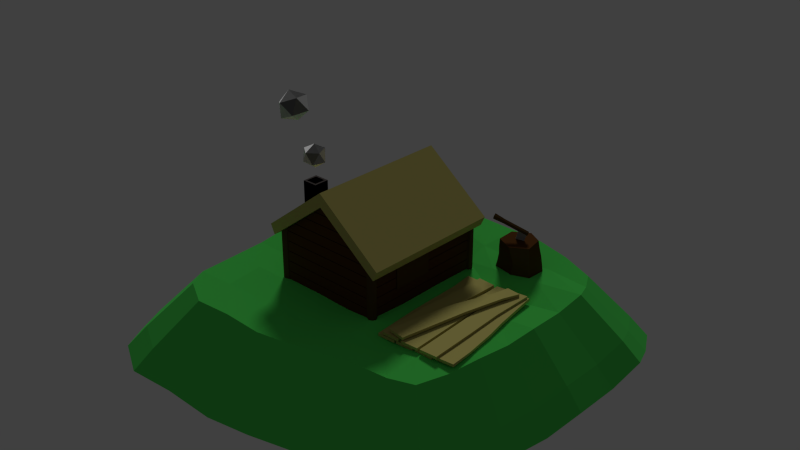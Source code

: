 # Source: serraria3.blend  (saved by Blender 2.73.0; exported with 4.5.12 LTS)
import bpy
from mathutils import Matrix  # noqa: F401  (used for matrix-valued properties, if any)

bpy.ops.wm.read_factory_settings(use_empty=True)
scene = bpy.context.scene
scene.name = 'Scene'

# ---- collections
col_collection_3 = bpy.data.collections.new('Collection 3'); scene.collection.children.link(col_collection_3)

# ---- materials (node trees are filled in below, after node groups)
mat_material_005 = bpy.data.materials.new('Material.005')
mat_material_005.alpha_threshold = 0.0
mat_material_005.roughness = 0.5
mat_material_004 = bpy.data.materials.new('Material.004')
mat_material_004.alpha_threshold = 0.0
mat_material_004.roughness = 0.5
mat_brown2 = bpy.data.materials.new('Brown2')
mat_brown2.alpha_threshold = 0.0
mat_brown2.roughness = 0.5
mat_lightyellow = bpy.data.materials.new('LightYellow')
mat_lightyellow.alpha_threshold = 0.0
mat_lightyellow.roughness = 0.5
mat_brown1 = bpy.data.materials.new('Brown1')
mat_brown1.alpha_threshold = 0.0
mat_brown1.roughness = 0.5
mat_material_016 = bpy.data.materials.new('Material.016')
mat_material_016.alpha_threshold = 0.0
mat_material_016.roughness = 0.5
mat_material_018 = bpy.data.materials.new('Material.018')
mat_material_018.alpha_threshold = 0.0
mat_material_018.roughness = 0.5

# ---- material node trees
mat_material_005.use_nodes = True; mat_material_005.node_tree.nodes.clear()
_N = mat_material_005.node_tree.nodes; _L = mat_material_005.node_tree.links
n0 = _N.new('ShaderNodeOutputMaterial'); n0.name = 'Material Output'; n0.location = (300, 300)
n1 = _N.new('ShaderNodeBsdfSheen'); n1.name = 'Velvet BSDF'; n1.location = (110, 300)
n1.distribution = 'ASHIKHMIN'
n1.inputs[0].default_value = (0.8829, 0.8829, 0.8829, 1.0)
n1.inputs[1].default_value = 0.9155
_L.new(n1.outputs[0], n0.inputs[0])
n0.is_active_output = True
mat_material_004.use_nodes = True; mat_material_004.node_tree.nodes.clear()
_N = mat_material_004.node_tree.nodes; _L = mat_material_004.node_tree.links
n0 = _N.new('ShaderNodeOutputMaterial'); n0.name = 'Material Output'; n0.location = (300, 300)
n1 = _N.new('ShaderNodeTexCoord'); n1.name = 'Texture Coordinate'; n1.location = (-90, 300)
n2 = _N.new('ShaderNodeBsdfDiffuse'); n2.name = 'Diffuse BSDF'; n2.location = (100, 300)
n2.inputs[0].default_value = (0.1329, 0.1145, 0.1113, 1.0)
n2.inputs[1].default_value = 0.65
_L.new(n2.outputs[0], n0.inputs[0])
_L.new(n1.outputs[1], n2.inputs[2])
n0.is_active_output = True
mat_brown2.use_nodes = True; mat_brown2.node_tree.nodes.clear()
_N = mat_brown2.node_tree.nodes; _L = mat_brown2.node_tree.links
n0 = _N.new('ShaderNodeOutputMaterial'); n0.name = 'Material Output'; n0.location = (300, 300)
n1 = _N.new('ShaderNodeBsdfDiffuse'); n1.name = 'Diffuse BSDF'; n1.location = (10, 300)
n1.inputs[0].default_value = (0.08001, 0.03149, 0.008672, 1.0)
_L.new(n1.outputs[0], n0.inputs[0])
n0.is_active_output = True
mat_lightyellow.use_nodes = True; mat_lightyellow.node_tree.nodes.clear()
_N = mat_lightyellow.node_tree.nodes; _L = mat_lightyellow.node_tree.links
n0 = _N.new('ShaderNodeOutputMaterial'); n0.name = 'Material Output'; n0.location = (300, 300)
n1 = _N.new('ShaderNodeBsdfDiffuse'); n1.name = 'Diffuse BSDF'; n1.location = (100, 300)
n1.inputs[0].default_value = (0.4672, 0.4181, 0.1285, 1.0)
_L.new(n1.outputs[0], n0.inputs[0])
n0.is_active_output = True
mat_brown1.use_nodes = True; mat_brown1.node_tree.nodes.clear()
_N = mat_brown1.node_tree.nodes; _L = mat_brown1.node_tree.links
n0 = _N.new('ShaderNodeOutputMaterial'); n0.name = 'Material Output'; n0.location = (300, 300)
n1 = _N.new('ShaderNodeBsdfDiffuse'); n1.name = 'Diffuse BSDF'; n1.location = (10, 300)
n1.inputs[0].default_value = (0.08001, 0.04451, 0.01315, 1.0)
_L.new(n1.outputs[0], n0.inputs[0])
n0.is_active_output = True
mat_material_016.use_nodes = True; mat_material_016.node_tree.nodes.clear()
_N = mat_material_016.node_tree.nodes; _L = mat_material_016.node_tree.links
n0 = _N.new('ShaderNodeOutputMaterial'); n0.name = 'Material Output'; n0.location = (300, 300)
n1 = _N.new('ShaderNodeBsdfDiffuse'); n1.name = 'Diffuse BSDF'; n1.location = (10, 300)
n1.inputs[0].default_value = (0.2883, 0.2883, 0.2883, 1.0)
_L.new(n1.outputs[0], n0.inputs[0])
n0.is_active_output = True
mat_material_018.use_nodes = True; mat_material_018.node_tree.nodes.clear()
_N = mat_material_018.node_tree.nodes; _L = mat_material_018.node_tree.links
n0 = _N.new('ShaderNodeOutputMaterial'); n0.name = 'Material Output'; n0.location = (300, 300)
n1 = _N.new('ShaderNodeBsdfDiffuse'); n1.name = 'Diffuse BSDF'; n1.location = (10, 300)
n1.inputs[0].default_value = (0.1004, 0.8, 0.1263, 1.0)
n1.inputs[1].default_value = 0.6333
_L.new(n1.outputs[0], n0.inputs[0])
n0.is_active_output = True

# ---- world
world_world = bpy.data.worlds.new('World'); scene.world = world_world
world_world.color = (0.05088, 0.05088, 0.05088)
world_world.use_sun_shadow = False
world_world.sun_shadow_jitter_overblur = 0.0
world_world.cycles.sampling_method = 'MANUAL'
world_world.cycles.sample_map_resolution = 256

# ---- lights
light_sun_001 = bpy.data.lights.new('Sun.001', 'SUN')
light_sun_001.transmission_factor = 0.0
light_sun_001.angle = 0.1993
light_sun_001.energy = 1.0
light_sun_001.shadow_buffer_clip_start = 0.5
light_sun_001.shadow_soft_size = 0.1
light_sun_001.shadow_cascade_max_distance = 1000.0
light_sun_001.cycles.use_multiple_importance_sampling = False

# ---- meshes
me_icosphere_002 = bpy.data.meshes.new('Icosphere.002')
me_icosphere_002.from_pydata([(-0.01084, -0.002839, -0.8096), (0.7236, -0.5257, -0.4472), (-0.2764, -0.8506, -0.4472), (-0.8944, 0.0, -0.4472), (-0.2764, 0.8506, -0.4472), (0.7236, 0.5257, -0.4472), (0.2764, -0.8506, 0.4472), (-0.606, -0.2867, 0.4004), (-0.7236, 0.5257, 0.4472), (0.1709, 0.6823, 0.4376), (0.8944, 0.0, 0.4472), (0.0, 0.0, 1.0)], [], [(0, 1, 2), (1, 0, 5), (0, 2, 3), (0, 3, 4), (0, 4, 5), (1, 5, 10), (2, 1, 6), (3, 2, 7), (4, 3, 8), (5, 4, 9), (1, 10, 6), (2, 6, 7), (3, 7, 8), (4, 8, 9), (5, 9, 10), (6, 10, 11), (7, 6, 11), (8, 7, 11), (9, 8, 11), (10, 9, 11)])
me_icosphere_002.materials.append(mat_material_005)
me_icosphere_002.use_remesh_preserve_volume = False
me_icosphere_002.use_remesh_preserve_attributes = False
me_icosphere_002.use_mirror_vertex_groups = False
me_icosphere_002.update()
me_icosphere_001 = bpy.data.meshes.new('Icosphere.001')
me_icosphere_001.from_pydata([(0.00866, 0.03024, -0.9772), (0.7323, -0.4955, -0.4245), (-0.2379, -0.7163, -0.3461), (-0.8788, 0.004445, -0.4061), (-0.2703, 0.8218, -0.4312), (0.7236, 0.5257, -0.4472), (0.2744, -0.8428, 0.4485), (-0.7189, -0.5458, 0.4655), (-0.7084, 0.372, 0.4939), (0.2736, 0.803, 0.4452), (0.8857, -0.01854, 0.4295), (-0.1088, -0.1426, 0.8401)], [], [(0, 1, 2), (1, 0, 5), (0, 2, 3), (0, 3, 4), (0, 4, 5), (1, 5, 10), (2, 1, 6), (3, 2, 7), (4, 3, 8), (5, 4, 9), (1, 10, 6), (2, 6, 7), (3, 7, 8), (4, 8, 9), (5, 9, 10), (6, 10, 11), (7, 6, 11), (8, 7, 11), (9, 8, 11), (10, 9, 11)])
me_icosphere_001.materials.append(mat_material_005)
me_icosphere_001.use_remesh_preserve_volume = False
me_icosphere_001.use_remesh_preserve_attributes = False
me_icosphere_001.use_mirror_vertex_groups = False
me_icosphere_001.update()
me_cube_010 = bpy.data.meshes.new('Cube.010')
me_cube_010.from_pydata([(-1.0, -1.0, -5.457), (-1.0, 1.0, -5.457), (1.0, 1.0, -5.457), (1.0, -1.0, -5.457), (-1.0, -1.0, 1.0), (-1.0, 1.0, 1.0), (1.0, 1.0, 1.0), (1.0, -1.0, 1.0), (-1.0, -1.0, 1.833), (-1.0, 1.0, 1.833), (1.0, 1.0, 1.833), (1.0, -1.0, 1.833), (-0.7387, -0.7387, 1.833), (-0.7387, 0.7387, 1.833), (0.7387, 0.7387, 1.833), (0.7387, -0.7387, 1.833), (-0.7387, -0.7387, -4.633), (-0.7387, 0.7387, -4.633), (0.7387, 0.7387, -4.633), (0.7387, -0.7387, -4.633)], [], [(4, 5, 1, 0), (5, 6, 2, 1), (6, 7, 3, 2), (7, 4, 0, 3), (0, 1, 2, 3), (4, 7, 11, 8), (12, 15, 19, 16), (7, 6, 10, 11), (6, 5, 9, 10), (5, 4, 8, 9), (12, 13, 9, 8), (13, 14, 10, 9), (14, 15, 11, 10), (15, 12, 8, 11), (19, 18, 17, 16), (15, 14, 18, 19), (14, 13, 17, 18), (13, 12, 16, 17)])
me_cube_010.materials.append(mat_material_004)
me_cube_010.use_remesh_preserve_volume = False
me_cube_010.use_remesh_preserve_attributes = False
me_cube_010.use_mirror_vertex_groups = False
me_cube_010.update()
me_cylinder_004 = bpy.data.meshes.new('Cylinder.004')
me_cylinder_004.from_pydata([(-18.37, -12.47, 2.021), (18.37, -12.47, 2.021), (-18.37, 12.47, 2.021), (18.37, 12.47, 2.021), (-18.37, 0.0, 3.902), (18.37, 0.0, 3.902), (-18.37, -13.33, 2.392), (18.37, -13.33, 2.392), (-18.37, 13.33, 2.392), (18.37, 13.33, 2.392), (-18.37, 0.0, 4.426), (18.37, 0.0, 4.426), (-16.58, -10.76, 0.2514), (-16.58, 1.865e-10, 3.902), (-16.58, -10.76, 1.874), (-16.58, -10.52, 2.279), (-16.58, -5.262, 3.091), (-16.58, 5.262, 3.091), (-16.58, 7.893, 2.685), (-16.58, 10.52, 2.279), (-16.58, 10.76, 0.657), (16.58, 5.262, 3.091), (16.58, 10.76, 1.874), (16.58, 10.76, 1.468), (16.58, 10.76, 1.063), (16.58, -10.52, 2.279), (-16.58, 10.76, 0.2514), (16.58, 10.76, 0.2514), (16.58, -10.76, 0.657), (16.58, -10.76, 0.2514), (-16.58, -10.76, 0.657), (16.58, -10.76, 1.874), (16.58, 1.865e-10, 3.902), (16.58, 2.631, 3.496), (16.58, -2.631, 3.496), (16.58, -5.262, 3.091), (16.58, -7.893, 2.685), (16.58, 7.893, 2.685), (16.58, 10.52, 2.279), (16.58, -10.76, 1.468), (16.58, -10.76, 1.063), (-16.58, 10.76, 1.468), (16.58, 10.76, 0.657), (-16.58, 2.631, 3.496), (-16.58, -2.631, 3.496), (-16.58, -7.893, 2.685), (-16.58, 10.76, 1.874), (-16.58, -10.76, 1.468), (-16.58, -10.76, 1.063), (-16.58, 10.76, 1.063), (-16.58, 10.66, 0.6388), (-16.58, -10.66, 0.6388), (-16.58, 10.66, 0.2697), (-16.58, -10.66, 0.2697), (16.42, 10.76, 0.6388), (-16.42, 10.76, 0.6388), (16.42, 10.76, 0.2697), (-16.42, 10.76, 0.2697), (16.58, -10.66, 0.6388), (16.58, 10.66, 0.6388), (16.58, -10.66, 0.2697), (16.58, 10.66, 0.2697), (-16.42, -10.76, 0.6388), (16.42, -10.76, 0.6388), (-16.42, -10.76, 0.2697), (16.42, -10.76, 0.2697), (-16.42, -10.53, 2.261), (16.42, -10.53, 2.261), (-16.42, -10.75, 1.892), (16.42, -10.75, 1.892), (-16.42, -10.76, 1.856), (16.42, -10.76, 1.856), (-16.42, -10.76, 1.486), (16.42, -10.76, 1.486), (-16.42, -10.76, 1.45), (16.42, -10.76, 1.45), (-16.42, -10.76, 1.081), (16.42, -10.76, 1.081), (-16.42, -10.76, 1.044), (16.42, -10.76, 1.044), (-16.42, -10.76, 0.6753), (16.42, -10.76, 0.6753), (16.58, 0.07188, 3.888), (16.58, -0.07188, 3.888), (16.58, -2.352, 3.514), (16.58, 2.352, 3.514), (16.58, -2.589, 3.478), (16.58, 2.589, 3.478), (16.58, -4.983, 3.109), (16.58, 4.983, 3.109), (16.58, -5.22, 3.072), (16.58, 5.22, 3.072), (16.58, -7.614, 2.703), (16.58, 7.614, 2.703), (16.58, -7.851, 2.667), (16.58, 7.851, 2.667), (16.58, -10.25, 2.298), (16.58, 10.25, 2.298), (16.58, -10.43, 2.261), (16.58, 10.43, 2.261), (16.58, -10.64, 1.892), (16.58, 10.64, 1.892), (16.58, -10.66, 1.856), (16.58, 10.66, 1.856), (16.58, -10.66, 1.486), (16.58, 10.66, 1.486), (16.58, -10.66, 1.45), (16.58, 10.66, 1.45), (16.58, -10.66, 1.081), (16.58, 10.66, 1.081), (16.58, -10.66, 1.044), (16.58, 10.66, 1.044), (16.58, -10.66, 0.6753), (16.58, 10.66, 0.6753), (16.42, 10.53, 2.261), (-16.42, 10.53, 2.261), (16.42, 10.75, 1.892), (-16.42, 10.75, 1.892), (16.42, 10.76, 1.856), (-16.42, 10.76, 1.856), (16.42, 10.76, 1.486), (-16.42, 10.76, 1.486), (16.42, 10.76, 1.45), (-16.42, 10.76, 1.45), (16.42, 10.76, 1.081), (-16.42, 10.76, 1.081), (16.42, 10.76, 1.044), (-16.42, 10.76, 1.044), (16.42, 10.76, 0.6753), (-16.42, 10.76, 0.6753), (-16.58, -0.07188, 3.888), (-16.58, 0.07188, 3.888), (-16.58, 2.352, 3.514), (-16.58, -2.352, 3.514), (-16.58, 2.589, 3.478), (-16.58, -2.589, 3.478), (-16.58, 4.983, 3.109), (-16.58, -4.983, 3.109), (-16.58, 5.22, 3.072), (-16.58, -5.22, 3.072), (-16.58, 7.614, 2.703), (-16.58, -7.614, 2.703), (-16.58, 7.851, 2.667), (-16.58, -7.851, 2.667), (-16.58, 10.25, 2.298), (-16.58, -10.25, 2.298), (-16.58, 10.43, 2.261), (-16.58, -10.43, 2.261), (-16.58, 10.64, 1.892), (-16.58, -10.64, 1.892), (-16.58, 10.66, 1.856), (-16.58, -10.66, 1.856), (-16.58, 10.66, 1.486), (-16.58, -10.66, 1.486), (-16.58, 10.66, 1.45), (-16.58, -10.66, 1.45), (-16.58, 10.66, 1.081), (-16.58, -10.66, 1.081), (-16.58, 10.66, 1.044), (-16.58, -10.66, 1.044), (-16.58, 10.66, 0.6753), (-16.58, -10.66, 0.6753), (-17.08, -10.66, 0.6388), (-17.08, 10.66, 0.6388), (-17.08, 10.66, 0.2697), (-17.08, -10.66, 0.2697), (-16.42, 11.09, 0.6388), (16.42, 11.09, 0.6388), (16.42, 11.09, 0.2697), (-16.42, 11.09, 0.2697), (17.08, 10.66, 0.6388), (17.08, -10.66, 0.6388), (17.08, -10.66, 0.2697), (17.08, 10.66, 0.2697), (16.42, -11.09, 0.6388), (-16.42, -11.09, 0.6388), (-16.42, -11.09, 0.2697), (16.42, -11.09, 0.2697), (16.42, -10.86, 2.267), (-16.42, -10.86, 2.267), (-16.42, -11.07, 1.897), (16.42, -11.07, 1.897), (16.42, -11.09, 1.856), (-16.42, -11.09, 1.856), (-16.42, -11.09, 1.486), (16.42, -11.09, 1.486), (16.42, -11.09, 1.45), (-16.42, -11.09, 1.45), (-16.42, -11.09, 1.081), (16.42, -11.09, 1.081), (16.42, -11.09, 1.044), (-16.42, -11.09, 1.044), (-16.42, -11.09, 0.6753), (16.42, -11.09, 0.6753), (17.08, -0.07188, 3.888), (17.08, 0.07188, 3.888), (17.08, -2.352, 3.514), (17.08, 2.352, 3.514), (17.08, 2.589, 3.478), (17.08, -2.589, 3.478), (17.08, -4.983, 3.109), (17.08, 4.983, 3.109), (17.08, 5.22, 3.072), (17.08, -5.22, 3.072), (17.08, -7.614, 2.703), (17.08, 7.614, 2.703), (17.08, 7.851, 2.667), (17.08, -7.851, 2.667), (17.08, -10.25, 2.298), (17.08, 10.25, 2.298), (17.08, 10.43, 2.261), (17.08, -10.43, 2.261), (17.08, -10.64, 1.892), (17.08, 10.64, 1.892), (17.08, 10.66, 1.856), (17.08, -10.66, 1.856), (17.08, -10.66, 1.486), (17.08, 10.66, 1.486), (17.08, 10.66, 1.45), (17.08, -10.66, 1.45), (17.08, -10.66, 1.081), (17.08, 10.66, 1.081), (17.08, 10.66, 1.044), (17.08, -10.66, 1.044), (17.08, -10.66, 0.6753), (17.08, 10.66, 0.6753), (-16.42, 10.86, 2.267), (16.42, 10.86, 2.267), (16.42, 11.07, 1.897), (-16.42, 11.07, 1.897), (-16.42, 11.09, 1.856), (16.42, 11.09, 1.856), (16.42, 11.09, 1.486), (-16.42, 11.09, 1.486), (-16.42, 11.09, 1.45), (16.42, 11.09, 1.45), (16.42, 11.09, 1.081), (-16.42, 11.09, 1.081), (-16.42, 11.09, 1.044), (16.42, 11.09, 1.044), (16.42, 11.09, 0.6753), (-16.42, 11.09, 0.6753), (-17.08, 0.07188, 3.888), (-17.08, -0.07188, 3.888), (-17.08, 2.352, 3.514), (-17.08, -2.352, 3.514), (-17.08, -2.589, 3.478), (-17.08, 2.589, 3.478), (-17.08, 4.983, 3.109), (-17.08, -4.983, 3.109), (-17.08, -5.22, 3.072), (-17.08, 5.22, 3.072), (-17.08, 7.614, 2.703), (-17.08, -7.614, 2.703), (-17.08, -7.851, 2.667), (-17.08, 7.851, 2.667), (-17.08, 10.25, 2.298), (-17.08, -10.25, 2.298), (-17.08, -10.43, 2.261), (-17.08, 10.43, 2.261), (-17.08, 10.64, 1.892), (-17.08, -10.64, 1.892), (-17.08, -10.66, 1.856), (-17.08, 10.66, 1.856), (-17.08, 10.66, 1.486), (-17.08, -10.66, 1.486), (-17.08, -10.66, 1.45), (-17.08, 10.66, 1.45), (-17.08, 10.66, 1.081), (-17.08, -10.66, 1.081), (-17.08, -10.66, 1.044), (-17.08, 10.66, 1.044), (-17.08, 10.66, 0.6753), (-17.08, -10.66, 0.6753), (-16.58, 11.76, 0.2514), (-16.58, 11.76, 2.534), (-15.87, 11.47, 0.2514), (-15.87, 11.47, 2.534), (-15.58, 10.76, 0.2514), (-15.58, 10.76, 2.534), (-15.87, 10.06, 0.2514), (-15.87, 10.06, 2.534), (-16.58, 9.763, 0.2514), (-16.58, 9.763, 2.534), (-17.29, 10.06, 0.2514), (-17.29, 10.06, 2.534), (-17.58, 10.76, 0.2514), (-17.58, 10.76, 2.534), (-17.29, 11.47, 0.2514), (-17.29, 11.47, 2.534), (16.58, 11.76, 0.2514), (16.58, 11.76, 2.534), (15.87, 11.47, 0.2514), (15.87, 11.47, 2.534), (15.58, 10.76, 0.2514), (15.58, 10.76, 2.534), (15.87, 10.06, 0.2514), (15.87, 10.06, 2.534), (16.58, 9.763, 0.2514), (16.58, 9.763, 2.534), (17.29, 10.06, 0.2514), (17.29, 10.06, 2.534), (17.58, 10.76, 0.2514), (17.58, 10.76, 2.534), (17.29, 11.47, 0.2514), (17.29, 11.47, 2.534), (-16.58, -11.76, 0.2514), (-16.58, -11.76, 2.534), (-15.87, -11.47, 0.2514), (-15.87, -11.47, 2.534), (-15.58, -10.76, 0.2514), (-15.58, -10.76, 2.534), (-15.87, -10.06, 0.2514), (-15.87, -10.06, 2.534), (-16.58, -9.763, 0.2514), (-16.58, -9.763, 2.534), (-17.29, -10.06, 0.2514), (-17.29, -10.06, 2.534), (-17.58, -10.76, 0.2514), (-17.58, -10.76, 2.534), (-17.29, -11.47, 0.2514), (-17.29, -11.47, 2.534), (16.58, -11.76, 0.2514), (16.58, -11.76, 2.534), (15.87, -11.47, 0.2514), (15.87, -11.47, 2.534), (15.58, -10.76, 0.2514), (15.58, -10.76, 2.534), (15.87, -10.06, 0.2514), (15.87, -10.06, 2.534), (16.58, -9.763, 0.2514), (16.58, -9.763, 2.534), (17.29, -10.06, 0.2514), (17.29, -10.06, 2.534), (17.58, -10.76, 0.2514), (17.58, -10.76, 2.534), (17.29, -11.47, 0.2514), (17.29, -11.47, 2.534), (-16.58, 1.741, 3.091), (-16.58, -1.741, 3.091), (-16.58, 3.478, 2.279), (-16.58, -3.478, 2.279), (16.58, -0.8706, 3.496), (16.58, 0.8706, 3.496), (-16.58, 3.561, 1.063), (-16.58, -3.561, 1.063), (-16.58, 3.526, 0.6388), (-16.58, -3.526, 0.6388), (-16.58, -3.518, 0.2697), (-16.58, 3.518, 0.2697), (16.58, -3.526, 0.6388), (16.58, 3.526, 0.6388), (16.58, 3.526, 0.2697), (16.58, -3.526, 0.2697), (16.58, 0.02396, 3.888), (16.58, -0.02396, 3.888), (16.58, 0.7784, 3.514), (16.58, -0.7784, 3.514), (16.58, -0.8568, 3.478), (16.58, 0.8568, 3.478), (16.58, 1.649, 3.109), (16.58, -1.649, 3.109), (16.58, -1.727, 3.072), (16.58, 1.727, 3.072), (16.58, 2.52, 2.703), (16.58, -2.52, 2.703), (16.58, -2.598, 2.667), (16.58, 2.598, 2.667), (16.58, 3.39, 2.298), (16.58, -3.39, 2.298), (16.58, -3.45, 2.261), (16.58, 3.45, 2.261), (16.58, 3.522, 1.892), (16.58, -3.522, 1.892), (16.58, -3.526, 1.856), (16.58, 3.526, 1.856), (16.58, 3.526, 1.486), (16.58, -3.526, 1.486), (16.58, -3.526, 1.45), (16.58, 3.526, 1.45), (16.58, 3.526, 1.081), (16.58, -3.526, 1.081), (16.58, -3.526, 1.044), (16.58, 3.526, 1.044), (16.58, 3.526, 0.6753), (16.58, -3.526, 0.6753), (-16.58, -0.02396, 3.888), (-16.58, 0.02396, 3.888), (-16.58, -0.7784, 3.514), (-16.58, 0.7784, 3.514), (-16.58, 0.8568, 3.478), (-16.58, -0.8568, 3.478), (-16.58, -1.649, 3.109), (-16.58, 1.649, 3.109), (-16.58, 1.727, 3.072), (-16.58, -1.727, 3.072), (-16.58, -2.52, 2.703), (-16.58, 2.52, 2.703), (-16.58, 2.598, 2.667), (-16.58, -2.598, 2.667), (-16.58, -3.39, 2.298), (-16.58, 3.39, 2.298), (-16.58, 3.449, 2.261), (-16.58, -3.449, 2.261), (-16.58, -3.522, 1.892), (-16.58, 3.522, 1.892), (-16.58, 3.526, 1.856), (-16.58, -3.526, 1.856), (-16.58, -3.526, 1.486), (-16.58, 3.526, 1.486), (-16.58, 3.526, 1.45), (-16.58, -3.526, 1.45), (-16.58, -3.526, 1.081), (-16.58, 3.526, 1.081), (-16.58, 3.526, 1.044), (-16.58, -3.526, 1.044), (-16.58, -3.526, 0.6753), (-16.58, 3.526, 0.6753), (-17.08, 3.526, 0.6388), (-17.08, -3.526, 0.6388), (-17.08, -3.512, 0.2697), (-17.08, 3.512, 0.2697), (17.08, -3.526, 0.6388), (17.08, 3.526, 0.6388), (17.08, 3.526, 0.2697), (17.08, -3.526, 0.2697), (17.08, 0.02396, 3.888), (17.08, -0.02396, 3.888), (17.08, 0.7784, 3.514), (17.08, -0.7784, 3.514), (17.08, -0.8568, 3.478), (17.08, 0.8568, 3.478), (17.08, 1.649, 3.109), (17.08, -1.649, 3.109), (17.08, -1.727, 3.072), (17.08, 1.727, 3.072), (17.08, 2.52, 2.703), (17.08, -2.52, 2.703), (17.08, -2.598, 2.667), (17.08, 2.598, 2.667), (17.08, 3.39, 2.298), (17.08, -3.39, 2.298), (17.08, -3.45, 2.261), (17.08, 3.45, 2.261), (17.08, 3.522, 1.892), (17.08, -3.522, 1.892), (17.08, -3.526, 1.856), (17.08, 3.526, 1.856), (17.08, 3.526, 1.486), (17.08, -3.526, 1.486), (17.08, -3.526, 1.45), (17.08, 3.526, 1.45), (17.08, 3.526, 1.081), (17.08, -3.526, 1.081), (17.08, -3.526, 1.044), (17.08, 3.526, 1.044), (17.08, 3.526, 0.6753), (17.08, -3.526, 0.6753), (-17.08, -0.02396, 3.888), (-17.08, 0.02396, 3.888), (-17.08, -0.7784, 3.514), (-17.08, 0.7784, 3.514), (-17.08, 0.8568, 3.478), (-17.08, -0.8568, 3.478), (-17.08, -1.649, 3.109), (-17.08, 1.649, 3.109), (-17.08, 1.727, 3.072), (-17.08, -1.727, 3.072), (-17.08, -2.52, 2.703), (-17.08, 2.52, 2.703), (-17.08, 2.598, 2.667), (-17.08, -2.598, 2.667), (-17.08, -3.39, 2.298), (-17.08, 3.39, 2.298), (-17.08, 3.447, 2.261), (-17.08, -3.447, 2.261), (-17.08, -3.522, 1.892), (-17.08, 3.522, 1.892), (-17.08, 3.526, 1.856), (-17.08, -3.526, 1.856), (-17.08, -3.526, 1.486), (-17.08, 3.526, 1.486), (-17.08, 3.526, 1.45), (-17.08, -3.526, 1.45), (-17.08, -3.526, 1.081), (-17.08, 3.526, 1.081), (-17.08, 3.526, 1.044), (-17.08, -3.526, 1.044), (-17.08, -3.526, 0.6753), (-17.08, 3.526, 0.6753), (-16.58, 3.545, 0.2514), (-16.58, -3.545, 0.2514), (16.58, -3.561, 0.2514), (16.58, 3.561, 0.2514), (16.58, -1.741, 3.091), (16.58, 1.741, 3.091), (16.58, -2.612, 2.685), (16.58, 2.612, 2.685), (16.58, -3.482, 2.279), (16.58, 3.482, 2.279), (16.58, -3.561, 1.874), (16.58, 3.561, 1.874), (16.58, -3.561, 1.468), (16.58, 3.561, 1.468), (16.58, -3.561, 1.063), (16.58, 3.561, 1.063), (16.58, -3.561, 0.657), (16.58, 3.561, 0.657), (-16.58, 0.8706, 3.496), (-16.58, -0.8706, 3.496), (-16.58, 2.612, 2.685), (-16.58, -2.612, 2.685), (-16.58, 3.561, 1.874), (-16.58, -3.561, 1.874), (-16.58, 3.561, 1.468), (-16.58, -3.561, 1.468), (-16.58, 3.561, 0.657), (-16.58, -3.561, 0.657), (-17.37, -3.811, 2.383), (-17.37, -3.811, 0.2697), (-17.37, 3.811, 2.383), (-17.37, 3.811, 0.2697), (-16.43, -3.811, 2.383), (-16.43, -3.811, 0.2697), (-16.43, 3.811, 2.383), (-16.43, 3.811, 0.2697), (-1.224, -10.52, 2.279), (8.887, -10.52, 2.279), (8.887, 5.262, 3.091), (-1.224, 5.262, 3.091), (8.836, 10.76, 0.6388), (-1.173, 10.76, 0.6388), (-1.173, 10.76, 0.2697), (8.836, 10.76, 0.2697), (-1.173, -10.76, 0.6388), (8.836, -10.76, 0.6388), (8.836, -10.76, 0.2697), (-1.173, -10.76, 0.2697), (-1.173, -10.53, 2.261), (8.836, -10.53, 2.261), (8.836, -10.75, 1.892), (-1.173, -10.75, 1.892), (-1.173, -10.76, 1.856), (8.836, -10.76, 1.856), (8.836, -10.76, 1.486), (-1.173, -10.76, 1.486), (-1.173, -10.76, 1.45), (8.836, -10.76, 1.45), (8.836, -10.76, 1.081), (-1.173, -10.76, 1.081), (-1.173, -10.76, 1.044), (8.836, -10.76, 1.044), (8.836, -10.76, 0.6753), (-1.173, -10.76, 0.6753), (8.836, 10.53, 2.261), (-1.173, 10.53, 2.261), (-1.173, 10.75, 1.892), (8.836, 10.75, 1.892), (8.836, 10.76, 1.856), (-1.173, 10.76, 1.856), (-1.173, 10.76, 1.486), (8.836, 10.76, 1.486), (8.836, 10.76, 1.45), (-1.173, 10.76, 1.45), (-1.173, 10.76, 1.081), (8.836, 10.76, 1.081), (8.836, 10.76, 1.044), (-1.173, 10.76, 1.044), (-1.173, 10.76, 0.6753), (8.836, 10.76, 0.6753), (8.836, 11.09, 0.6388), (-1.173, 11.09, 0.6388), (-1.173, 11.09, 0.2697), (8.836, 11.09, 0.2697), (-1.173, -11.09, 0.6388), (8.836, -11.09, 0.6388), (8.836, -11.09, 0.2697), (-1.173, -11.09, 0.2697), (-1.173, -10.86, 2.267), (8.836, -10.86, 2.267), (8.836, -11.07, 1.897), (-1.173, -11.07, 1.897), (-1.173, -11.09, 1.856), (8.836, -11.09, 1.856), (8.836, -11.09, 1.486), (-1.173, -11.09, 1.486), (-1.173, -11.09, 1.45), (8.836, -11.09, 1.45), (8.836, -11.09, 1.081), (-1.173, -11.09, 1.081), (-1.173, -11.09, 1.044), (8.836, -11.09, 1.044), (8.836, -11.09, 0.6753), (-1.173, -11.09, 0.6753), (8.836, 10.86, 2.267), (-1.173, 10.86, 2.267), (-1.173, 11.07, 1.897), (8.836, 11.07, 1.897), (8.836, 11.09, 1.856), (-1.173, 11.09, 1.856), (-1.173, 11.09, 1.486), (8.836, 11.09, 1.486), (8.836, 11.09, 1.45), (-1.173, 11.09, 1.45), (-1.173, 11.09, 1.081), (8.836, 11.09, 1.081), (8.836, 11.09, 1.044), (-1.173, 11.09, 1.044), (-1.173, 11.09, 0.6753), (8.836, 11.09, 0.6753), (-1.224, 1.866e-10, 3.902), (8.887, 1.866e-10, 3.902), (8.887, 10.76, 0.2514), (-1.224, 10.76, 0.2514), (-1.224, -10.76, 0.2514), (8.887, -10.76, 0.2514), (-1.224, -2.631, 3.496), (8.887, -2.631, 3.496), (-1.224, -5.262, 3.091), (8.887, -5.262, 3.091), (-1.224, -7.893, 2.685), (8.887, -7.893, 2.685), (-1.224, -10.76, 1.874), (8.887, -10.76, 1.874), (-1.224, -10.76, 1.468), (8.887, -10.76, 1.468), (-1.224, -10.76, 1.063), (8.887, -10.76, 1.063), (-1.224, -10.76, 0.657), (8.887, -10.76, 0.657), (8.887, 2.631, 3.496), (-1.224, 2.631, 3.496), (8.887, 7.893, 2.685), (-1.224, 7.893, 2.685), (8.887, 10.52, 2.279), (-1.224, 10.52, 2.279), (8.887, 10.76, 1.874), (-1.224, 10.76, 1.874), (8.887, 10.76, 1.468), (-1.224, 10.76, 1.468), (8.887, 10.76, 1.063), (-1.224, 10.76, 1.063), (8.887, 10.76, 0.657), (-1.224, 10.76, 0.657), (9.14, 10.83, 1.913), (9.14, 10.83, 1.024), (-1.477, 10.83, 1.913), (-1.477, 10.83, 1.024), (9.14, 11.29, 1.913), (9.14, 11.29, 1.024), (-1.477, 11.29, 1.913), (-1.477, 11.29, 1.024)], [], [(4, 2, 3, 5), (0, 4, 5, 1), (10, 11, 9, 8), (6, 7, 11, 10), (1, 5, 11, 7), (2, 4, 10, 8), (3, 2, 8, 9), (5, 3, 9, 11), (0, 1, 7, 6), (4, 0, 6, 10), (60, 58, 28, 29), (359, 87, 33, 343), (92, 90, 35, 36), (95, 97, 38, 37), (415, 159, 48, 345), (418, 163, 164, 421), (347, 419, 162, 51), (52, 164, 163, 50), (349, 421, 164, 52), (51, 162, 165, 53), (570, 167, 168, 573), (531, 571, 166, 55), (56, 168, 167, 54), (533, 573, 168, 56), (55, 166, 169, 57), (422, 171, 172, 425), (351, 423, 170, 59), (60, 172, 171, 58), (353, 425, 172, 60), (59, 170, 173, 61), (574, 175, 176, 577), (535, 575, 174, 63), (64, 176, 175, 62), (537, 577, 176, 64), (63, 174, 177, 65), (578, 179, 180, 581), (539, 579, 178, 67), (68, 180, 179, 66), (541, 581, 180, 68), (67, 178, 181, 69), (582, 183, 184, 585), (543, 583, 182, 71), (72, 184, 183, 70), (545, 585, 184, 72), (71, 182, 185, 73), (586, 187, 188, 589), (547, 587, 186, 75), (76, 188, 187, 74), (549, 589, 188, 76), (75, 186, 189, 77), (590, 191, 192, 593), (551, 591, 190, 79), (80, 192, 191, 78), (553, 593, 192, 80), (79, 190, 193, 81), (426, 195, 196, 429), (355, 427, 194, 83), (84, 196, 195, 82), (357, 429, 196, 84), (83, 194, 197, 85), (430, 199, 200, 433), (359, 431, 198, 87), (88, 200, 199, 86), (361, 433, 200, 88), (87, 198, 201, 89), (434, 203, 204, 437), (363, 435, 202, 91), (92, 204, 203, 90), (365, 437, 204, 92), (91, 202, 205, 93), (438, 207, 208, 441), (367, 439, 206, 95), (96, 208, 207, 94), (369, 441, 208, 96), (95, 206, 209, 97), (442, 211, 212, 445), (371, 443, 210, 99), (100, 212, 211, 98), (373, 445, 212, 100), (99, 210, 213, 101), (446, 215, 216, 449), (375, 447, 214, 103), (104, 216, 215, 102), (377, 449, 216, 104), (103, 214, 217, 105), (450, 219, 220, 453), (379, 451, 218, 107), (108, 220, 219, 106), (381, 453, 220, 108), (107, 218, 221, 109), (454, 223, 224, 457), (383, 455, 222, 111), (112, 224, 223, 110), (385, 457, 224, 112), (111, 222, 225, 113), (594, 227, 228, 597), (555, 595, 226, 115), (116, 228, 227, 114), (557, 597, 228, 116), (115, 226, 229, 117), (598, 231, 232, 601), (559, 599, 230, 119), (120, 232, 231, 118), (561, 601, 232, 120), (119, 230, 233, 121), (602, 235, 236, 605), (563, 603, 234, 123), (124, 236, 235, 122), (565, 605, 236, 124), (123, 234, 237, 125), (606, 239, 240, 609), (567, 607, 238, 127), (128, 240, 239, 126), (569, 609, 240, 128), (127, 238, 241, 129), (458, 243, 244, 461), (387, 459, 242, 131), (132, 244, 243, 130), (389, 461, 244, 132), (131, 242, 245, 133), (462, 247, 248, 465), (391, 463, 246, 135), (136, 248, 247, 134), (393, 465, 248, 136), (135, 246, 249, 137), (466, 251, 252, 469), (395, 467, 250, 139), (140, 252, 251, 138), (397, 469, 252, 140), (139, 250, 253, 141), (470, 255, 256, 473), (399, 471, 254, 143), (144, 256, 255, 142), (401, 473, 256, 144), (143, 254, 257, 145), (474, 259, 260, 477), (403, 475, 258, 147), (148, 260, 259, 146), (405, 477, 260, 148), (147, 258, 261, 149), (478, 263, 264, 481), (407, 479, 262, 151), (152, 264, 263, 150), (409, 481, 264, 152), (151, 262, 265, 153), (482, 267, 268, 485), (411, 483, 266, 155), (156, 268, 267, 154), (413, 485, 268, 156), (155, 266, 269, 157), (486, 271, 272, 489), (415, 487, 270, 159), (160, 272, 271, 158), (417, 489, 272, 160), (159, 270, 273, 161), (274, 275, 277, 276), (276, 277, 279, 278), (278, 279, 281, 280), (280, 281, 283, 282), (282, 283, 285, 284), (284, 285, 287, 286), (277, 275, 289, 287, 285, 283, 281, 279), (288, 289, 275, 274), (286, 287, 289, 288), (274, 276, 278, 280, 282, 284, 286, 288), (290, 292, 293, 291), (292, 294, 295, 293), (294, 296, 297, 295), (296, 298, 299, 297), (298, 300, 301, 299), (300, 302, 303, 301), (293, 295, 297, 299, 301, 303, 305, 291), (304, 290, 291, 305), (302, 304, 305, 303), (290, 304, 302, 300, 298, 296, 294, 292), (306, 308, 309, 307), (308, 310, 311, 309), (310, 312, 313, 311), (312, 314, 315, 313), (314, 316, 317, 315), (316, 318, 319, 317), (309, 311, 313, 315, 317, 319, 321, 307), (320, 306, 307, 321), (318, 320, 321, 319), (306, 320, 318, 316, 314, 312, 310, 308), (322, 323, 325, 324), (324, 325, 327, 326), (326, 327, 329, 328), (328, 329, 331, 330), (330, 331, 333, 332), (332, 333, 335, 334), (325, 323, 337, 335, 333, 331, 329, 327), (336, 337, 323, 322), (334, 335, 337, 336), (322, 324, 326, 328, 330, 332, 334, 336), (568, 569, 642, 643), (610, 13, 44, 616), (616, 44, 16, 618), (618, 16, 45, 620), (620, 45, 15, 526), (611, 32, 33, 630), (630, 33, 21, 528), (528, 21, 37, 632), (632, 37, 38, 634), (347, 51, 30, 517), (52, 50, 20, 26), (349, 52, 26, 490), (51, 53, 12, 30), (531, 55, 20, 643), (56, 54, 42, 27), (533, 56, 27, 612), (55, 57, 26, 20), (351, 59, 42, 507), (353, 60, 29, 492), (59, 61, 27, 42), (535, 63, 28, 629), (64, 62, 30, 12), (537, 64, 12, 614), (63, 65, 29, 28), (539, 67, 25, 527), (68, 66, 15, 14), (541, 68, 14, 622), (67, 69, 31, 25), (543, 71, 31, 623), (72, 70, 14, 47), (545, 72, 47, 624), (71, 73, 39, 31), (547, 75, 39, 625), (76, 74, 47, 48), (549, 76, 48, 626), (75, 77, 40, 39), (551, 79, 40, 627), (80, 78, 48, 30), (553, 80, 30, 628), (79, 81, 28, 40), (82, 354, 355, 83, 32), (84, 82, 32, 34), (357, 84, 34, 342), (83, 85, 33, 32), (88, 86, 34, 35), (361, 88, 35, 494), (87, 89, 21, 33), (363, 91, 21, 495), (365, 92, 36, 496), (91, 93, 37, 21), (367, 95, 37, 497), (96, 94, 36, 25), (369, 96, 25, 498), (371, 99, 38, 499), (100, 98, 25, 31), (373, 100, 31, 500), (99, 101, 22, 38), (375, 103, 22, 501), (104, 102, 31, 39), (377, 104, 39, 502), (103, 105, 23, 22), (379, 107, 23, 503), (108, 106, 39, 40), (381, 108, 40, 504), (107, 109, 24, 23), (383, 111, 24, 505), (112, 110, 40, 28), (385, 112, 28, 506), (111, 113, 42, 24), (555, 115, 19, 635), (116, 114, 38, 22), (557, 116, 22, 636), (115, 117, 46, 19), (559, 119, 46, 637), (120, 118, 22, 23), (561, 120, 23, 638), (119, 121, 41, 46), (563, 123, 41, 639), (124, 122, 23, 24), (565, 124, 24, 640), (123, 125, 49, 41), (567, 127, 49, 641), (128, 126, 24, 42), (569, 128, 42, 642), (127, 129, 20, 49), (130, 386, 387, 131, 13), (132, 130, 13, 43), (389, 132, 43, 508), (131, 133, 44, 13), (391, 135, 44, 509), (136, 134, 43, 17), (393, 136, 17, 338), (135, 137, 16, 44), (395, 139, 16, 339), (140, 138, 17, 18), (397, 140, 18, 510), (139, 141, 45, 16), (399, 143, 45, 511), (144, 142, 18, 19), (401, 144, 19, 340), (143, 145, 15, 45), (403, 147, 15, 341), (148, 146, 19, 46), (405, 148, 46, 512), (147, 149, 14, 15), (407, 151, 14, 513), (152, 150, 46, 41), (409, 152, 41, 514), (151, 153, 47, 14), (411, 155, 47, 515), (156, 154, 41, 49), (413, 156, 49, 344), (155, 157, 48, 47), (160, 158, 49, 20), (417, 160, 20, 516), (159, 161, 30, 48), (161, 416, 517, 30), (157, 412, 345, 48), (154, 410, 514, 41), (153, 408, 515, 47), (150, 406, 512, 46), (149, 404, 513, 14), (146, 402, 340, 19), (402, 403, 341, 340), (145, 400, 341, 15), (400, 401, 340, 341), (142, 398, 510, 18), (398, 399, 511, 510), (141, 396, 511, 45), (396, 397, 510, 511), (138, 394, 338, 17), (394, 395, 339, 338), (137, 392, 339, 16), (392, 393, 338, 339), (134, 390, 508, 43), (390, 391, 509, 508), (133, 388, 509, 44), (388, 389, 508, 509), (113, 384, 507, 42), (384, 385, 506, 507), (110, 382, 504, 40), (382, 383, 505, 504), (109, 380, 505, 24), (380, 381, 504, 505), (106, 378, 502, 39), (378, 379, 503, 502), (105, 376, 503, 23), (376, 377, 502, 503), (102, 374, 500, 31), (374, 375, 501, 500), (101, 372, 501, 22), (372, 373, 500, 501), (98, 370, 498, 25), (370, 371, 499, 498), (97, 368, 499, 38), (368, 369, 498, 499), (94, 366, 496, 36), (366, 367, 497, 496), (93, 364, 497, 37), (364, 365, 496, 497), (90, 362, 494, 35), (362, 363, 495, 494), (89, 360, 495, 21), (360, 361, 494, 495), (85, 356, 343, 33), (356, 357, 342, 343), (61, 352, 493, 27), (352, 353, 492, 493), (58, 350, 506, 28), (350, 351, 507, 506), (53, 348, 491, 12), (50, 346, 516, 20), (518, 520, 521, 519), (129, 568, 643, 20), (161, 273, 488, 416), (158, 271, 486, 414), (270, 487, 488, 273), (157, 269, 484, 412), (154, 267, 482, 410), (266, 483, 484, 269), (153, 265, 480, 408), (150, 263, 478, 406), (262, 479, 480, 265), (149, 261, 476, 404), (146, 259, 474, 402), (402, 474, 475, 403), (258, 475, 476, 261), (145, 257, 472, 400), (400, 472, 473, 401), (142, 255, 470, 398), (398, 470, 471, 399), (254, 471, 472, 257), (471, 470, 473, 472), (141, 253, 468, 396), (396, 468, 469, 397), (138, 251, 466, 394), (394, 466, 467, 395), (250, 467, 468, 253), (467, 466, 469, 468), (137, 249, 464, 392), (392, 464, 465, 393), (134, 247, 462, 390), (390, 462, 463, 391), (246, 463, 464, 249), (463, 462, 465, 464), (133, 245, 460, 388), (388, 460, 461, 389), (130, 243, 458, 386), (386, 458, 459, 387), (242, 459, 460, 245), (459, 458, 461, 460), (113, 225, 456, 384), (384, 456, 457, 385), (110, 223, 454, 382), (382, 454, 455, 383), (222, 455, 456, 225), (455, 454, 457, 456), (109, 221, 452, 380), (380, 452, 453, 381), (106, 219, 450, 378), (378, 450, 451, 379), (218, 451, 452, 221), (451, 450, 453, 452), (105, 217, 448, 376), (376, 448, 449, 377), (102, 215, 446, 374), (374, 446, 447, 375), (214, 447, 448, 217), (447, 446, 449, 448), (101, 213, 444, 372), (372, 444, 445, 373), (98, 211, 442, 370), (370, 442, 443, 371), (210, 443, 444, 213), (443, 442, 445, 444), (97, 209, 440, 368), (368, 440, 441, 369), (94, 207, 438, 366), (366, 438, 439, 367), (206, 439, 440, 209), (439, 438, 441, 440), (93, 205, 436, 364), (364, 436, 437, 365), (90, 203, 434, 362), (362, 434, 435, 363), (202, 435, 436, 205), (435, 434, 437, 436), (89, 201, 432, 360), (360, 432, 433, 361), (86, 199, 430, 358), (358, 430, 431, 359), (198, 431, 432, 201), (431, 430, 433, 432), (85, 197, 428, 356), (356, 428, 429, 357), (82, 195, 426, 354), (354, 426, 427, 355), (194, 427, 428, 197), (427, 426, 429, 428), (61, 173, 424, 352), (352, 424, 425, 353), (58, 171, 422, 350), (350, 422, 423, 351), (170, 423, 424, 173), (423, 422, 425, 424), (53, 165, 420, 348), (50, 163, 418, 346), (162, 419, 420, 165), (158, 414, 344, 49), (86, 358, 342, 34), (358, 359, 343, 342), (522, 523, 525, 524), (520, 518, 522, 524), (518, 519, 523, 522), (519, 521, 525, 523), (521, 520, 524, 525), (126, 566, 640, 24), (566, 567, 641, 640), (125, 564, 641, 49), (564, 565, 640, 641), (122, 562, 638, 23), (121, 560, 639, 41), (118, 558, 636, 22), (558, 559, 637, 636), (117, 556, 637, 46), (556, 557, 636, 637), (114, 554, 634, 38), (554, 555, 635, 634), (81, 552, 629, 28), (552, 553, 628, 629), (78, 550, 626, 48), (550, 551, 627, 626), (77, 548, 627, 40), (548, 549, 626, 627), (74, 546, 624, 47), (546, 547, 625, 624), (73, 544, 625, 39), (544, 545, 624, 625), (70, 542, 622, 14), (542, 543, 623, 622), (69, 540, 623, 31), (540, 541, 622, 623), (66, 538, 526, 15), (538, 539, 527, 526), (65, 536, 615, 29), (536, 537, 614, 615), (62, 534, 628, 30), (534, 535, 629, 628), (57, 532, 613, 26), (532, 533, 612, 613), (54, 530, 642, 42), (530, 531, 643, 642), (18, 633, 635, 19), (633, 632, 634, 635), (17, 529, 633, 18), (529, 528, 632, 633), (43, 631, 529, 17), (631, 630, 528, 529), (13, 610, 631, 43), (610, 611, 630, 631), (36, 621, 527, 25), (621, 620, 526, 527), (35, 619, 621, 36), (619, 618, 620, 621), (34, 617, 619, 35), (617, 616, 618, 619), (32, 611, 617, 34), (611, 610, 616, 617), (129, 241, 608, 568), (568, 608, 609, 569), (126, 239, 606, 566), (566, 606, 607, 567), (238, 607, 608, 241), (607, 606, 609, 608), (125, 237, 604, 564), (564, 604, 605, 565), (122, 235, 602, 562), (234, 603, 604, 237), (121, 233, 600, 560), (644, 646, 647, 645), (118, 231, 598, 558), (558, 598, 599, 559), (230, 599, 600, 233), (117, 229, 596, 556), (556, 596, 597, 557), (114, 227, 594, 554), (554, 594, 595, 555), (226, 595, 596, 229), (595, 594, 597, 596), (81, 193, 592, 552), (552, 592, 593, 553), (78, 191, 590, 550), (550, 590, 591, 551), (190, 591, 592, 193), (591, 590, 593, 592), (77, 189, 588, 548), (548, 588, 589, 549), (74, 187, 586, 546), (546, 586, 587, 547), (186, 587, 588, 189), (587, 586, 589, 588), (73, 185, 584, 544), (544, 584, 585, 545), (70, 183, 582, 542), (542, 582, 583, 543), (182, 583, 584, 185), (583, 582, 585, 584), (69, 181, 580, 540), (540, 580, 581, 541), (66, 179, 578, 538), (538, 578, 579, 539), (178, 579, 580, 181), (579, 578, 581, 580), (65, 177, 576, 536), (536, 576, 577, 537), (62, 175, 574, 534), (534, 574, 575, 535), (174, 575, 576, 177), (575, 574, 577, 576), (57, 169, 572, 532), (532, 572, 573, 533), (54, 167, 570, 530), (530, 570, 571, 531), (166, 571, 572, 169), (571, 570, 573, 572), (648, 649, 651, 650), (646, 644, 648, 650), (644, 645, 649, 648), (645, 647, 651, 649), (647, 646, 650, 651)])
me_cylinder_004.polygons.foreach_set('material_index', [1, 1, 1, 1, 1, 1, 1, 1, 1, 1, 0, 0, 0, 0, 0, 0, 0, 0, 0, 0, 0, 0, 0, 0, 0, 0, 0, 0, 0, 0, 0, 0, 0, 0, 0, 0, 0, 0, 0, 0, 0, 0, 0, 0, 0, 0, 0, 0, 0, 0, 0, 0, 0, 0, 0, 0, 0, 0, 0, 0, 0, 0, 0, 0, 0, 0, 0, 0, 0, 0, 0, 0, 0, 0, 0, 0, 0, 0, 0, 0, 0, 0, 0, 0, 0, 0, 0, 0, 0, 0, 0, 0, 0, 0, 0, 0, 0, 0, 0, 0, 0, 0, 0, 0, 0, 0, 0, 0, 0, 0, 0, 0, 0, 0, 0, 0, 0, 0, 0, 0, 0, 0, 0, 0, 0, 0, 0, 0, 0, 0, 0, 0, 0, 0, 0, 0, 0, 0, 0, 0, 0, 0, 0, 0, 0, 0, 0, 0, 0, 0, 0, 0, 0, 0, 0, 2, 2, 2, 2, 2, 2, 2, 2, 2, 2, 2, 2, 2, 2, 2, 2, 2, 2, 2, 2, 2, 2, 2, 2, 2, 2, 2, 2, 2, 2, 2, 2, 2, 2, 2, 2, 2, 2, 2, 2, 0, 0, 0, 0, 0, 0, 0, 0, 0, 0, 0, 0, 0, 0, 0, 0, 0, 0, 0, 0, 0, 0, 0, 0, 0, 0, 0, 0, 0, 0, 0, 0, 0, 0, 0, 0, 0, 0, 0, 0, 0, 0, 0, 0, 0, 0, 0, 0, 0, 0, 0, 0, 0, 0, 0, 0, 0, 0, 0, 0, 0, 0, 0, 0, 0, 0, 0, 0, 0, 0, 0, 0, 0, 0, 0, 0, 0, 0, 0, 0, 0, 0, 0, 0, 0, 0, 0, 0, 0, 0, 0, 0, 0, 0, 0, 0, 0, 0, 0, 0, 0, 0, 0, 0, 0, 0, 0, 0, 0, 0, 0, 0, 0, 0, 0, 0, 0, 0, 0, 0, 0, 0, 0, 0, 0, 0, 0, 0, 0, 0, 0, 0, 0, 0, 0, 0, 0, 0, 0, 0, 0, 0, 0, 0, 0, 0, 0, 0, 0, 0, 0, 0, 0, 0, 0, 0, 0, 0, 0, 0, 0, 0, 0, 0, 0, 0, 0, 0, 0, 0, 0, 0, 3, 0, 0, 0, 0, 0, 0, 0, 0, 0, 0, 0, 0, 0, 0, 0, 0, 0, 0, 0, 0, 0, 0, 0, 0, 0, 0, 0, 0, 0, 0, 0, 0, 0, 0, 0, 0, 0, 0, 0, 0, 0, 0, 0, 0, 0, 0, 0, 0, 0, 0, 0, 0, 0, 0, 0, 0, 0, 0, 0, 0, 0, 0, 0, 0, 0, 0, 0, 0, 0, 0, 0, 0, 0, 0, 0, 0, 0, 0, 0, 0, 0, 0, 0, 0, 0, 0, 0, 0, 0, 0, 0, 0, 0, 0, 0, 0, 0, 0, 0, 0, 0, 0, 0, 0, 0, 0, 0, 0, 0, 0, 0, 0, 0, 0, 0, 0, 0, 0, 0, 0, 0, 0, 0, 0, 0, 0, 0, 0, 0, 0, 0, 0, 0, 0, 0, 0, 0, 0, 0, 0, 0, 0, 0, 0, 0, 0, 0, 0, 0, 0, 0, 0, 0, 0, 0, 0, 0, 0, 0, 0, 0, 0, 0, 0, 0, 0, 0, 0, 0, 0, 0, 0, 0, 0, 0, 0, 0, 0, 0, 0, 0, 0, 0, 0, 0, 0, 0, 0, 0, 0, 0, 0, 0, 0, 0, 0, 0, 0, 0, 0, 0, 0, 0, 0, 0, 0, 0, 0, 0, 0, 0, 0, 2, 0, 0, 0, 0])
me_cylinder_004.materials.append(mat_brown2)
me_cylinder_004.materials.append(mat_lightyellow)
me_cylinder_004.materials.append(mat_brown1)
me_cylinder_004.materials.append(mat_material_004)
me_cylinder_004.use_remesh_preserve_volume = False
me_cylinder_004.use_remesh_preserve_attributes = False
me_cylinder_004.use_mirror_vertex_groups = False
me_cylinder_004.update()
me_cube_014 = bpy.data.meshes.new('Cube.014')
me_cube_014.from_pydata([(-1.989, 0.4601, -1.122), (-2.038, 1.307, -1.138), (0.9479, 0.1203, -1.01), (0.9971, -0.727, -0.9937), (-2.163, 0.06248, 0.9689), (-1.966, 1.747, 0.8679), (1.063, 0.8217, 1.0), (0.9249, -1.166, 1.0), (-1.924, 0.3837, -2.867), (-1.974, 1.231, -2.883), (1.012, 0.04381, -2.755), (1.061, -0.8034, -2.739), (-7.853, 1.866, 1.739), (1.103, -1.355, 1.864), (-7.723, 3.047, 2.066), (1.233, -0.174, 2.191), (-7.584, 4.175, 1.494), (1.372, 0.9532, 1.619), (-7.575, 4.121, 0.5951), (1.382, 0.8994, 0.7196), (-7.705, 2.939, 0.2681), (1.252, -0.2814, 0.3926), (-7.844, 1.812, 0.8402), (1.113, -1.409, 0.9647), (-11.62, 2.86, 1.861), (-11.45, 4.401, 2.287), (-11.27, 5.871, 1.542), (-11.26, 5.801, 0.3696), (-11.42, 4.26, -0.0567), (-11.61, 2.79, 0.689), (6.238, 10.32, -12.15), (2.372, 9.352, -1.603), (10.79, 0.1154, -10.39), (5.475, 1.053, -0.09292), (7.545, -11.64, -10.96), (3.474, -8.958, -0.6176), (1.118, -10.92, -12.95), (-2.956, -10.14, -2.547), (-4.695, -2.719, -15.02), (-6.885, -1.493, -4.059), (-1.46, 9.03, -14.45), (-4.033, 8.293, -3.534), (5.088, 9.521, -9.55), (4.008, 8.933, -6.94), (3.161, 9.036, -4.281), (6.863, 0.802, -2.673), (8.397, 0.5097, -5.264), (9.639, 0.2996, -7.828), (4.501, -9.631, -3.205), (5.516, -10.3, -5.789), (6.53, -10.97, -8.374), (-1.379, -10.58, -4.967), (0.2088, -10.79, -7.393), (0.8444, -10.63, -10.12), (-6.193, -1.82, -6.752), (-5.309, -2.174, -9.385), (-4.904, -2.46, -12.17), (-3.348, 8.224, -6.148), (-2.67, 8.197, -8.781), (-2.062, 8.592, -11.61)], [], [(4, 5, 1, 0), (5, 6, 2, 1), (6, 7, 3, 2), (7, 4, 0, 3), (3, 0, 8, 11), (7, 6, 5, 4), (8, 9, 10, 11), (2, 3, 11, 10), (1, 2, 10, 9), (0, 1, 9, 8), (12, 13, 15, 14), (14, 15, 17, 16), (16, 17, 19, 18), (18, 19, 21, 20), (15, 13, 23, 21, 19, 17), (22, 23, 13, 12), (20, 21, 23, 22), (22, 12, 24, 29), (24, 25, 26, 27, 28, 29), (20, 22, 29, 28), (18, 20, 28, 27), (16, 18, 27, 26), (14, 16, 26, 25), (12, 14, 25, 24), (44, 31, 33, 45), (45, 33, 35, 48), (48, 35, 37, 51), (51, 37, 39, 54), (33, 31, 41, 39, 37, 35), (57, 41, 31, 44), (54, 39, 41, 57), (30, 32, 34, 36, 38, 40), (38, 56, 59, 40), (56, 55, 58, 59), (55, 54, 57, 58), (40, 59, 42, 30), (59, 58, 43, 42), (58, 57, 44, 43), (36, 53, 56, 38), (53, 52, 55, 56), (52, 51, 54, 55), (34, 50, 53, 36), (50, 49, 52, 53), (49, 48, 51, 52), (32, 47, 50, 34), (47, 46, 49, 50), (46, 45, 48, 49), (30, 42, 47, 32), (42, 43, 46, 47), (43, 44, 45, 46)])
me_cube_014.polygons.foreach_set('material_index', [2, 2, 2, 2, 2, 2, 2, 2, 2, 2, 1, 1, 1, 1, 1, 1, 1, 1, 1, 1, 1, 1, 1, 1, 1, 0, 1, 0, 0, 0, 1, 0, 1, 1, 1, 0, 0, 0, 0, 0, 0, 1, 1, 1, 0, 0, 0, 1, 1, 1])
me_cube_014.materials.append(mat_brown2)
me_cube_014.materials.append(mat_brown1)
me_cube_014.materials.append(mat_material_016)
me_cube_014.use_remesh_preserve_volume = False
me_cube_014.use_remesh_preserve_attributes = False
me_cube_014.use_mirror_vertex_groups = False
me_cube_014.update()
me_cylinder_008 = bpy.data.meshes.new('Cylinder.008')
me_cylinder_008.from_pydata([(1.065, 0.7498, -0.1712), (0.5597, 1.028, 0.2501), (1.153, 0.5188, 0.08647), (0.6474, 0.7969, 0.5077), (0.9914, 0.2006, 0.1034), (0.4864, 0.4787, 0.5246), (0.7426, 0.1135, -0.1374), (0.2376, 0.3916, 0.2838), (0.6549, 0.3445, -0.3951), (0.1498, 0.6226, 0.02616), (0.816, 0.6627, -0.412), (0.3109, 0.9408, 0.009266), (1.252, 0.642, -0.3162), (1.341, 0.4051, -0.05205), (1.176, 0.07891, -0.03472), (0.9212, -0.01043, -0.2816), (0.8313, 0.2265, -0.5458), (0.9964, 0.5527, -0.5631), (1.381, 0.5577, -0.4997), (1.471, 0.3208, -0.2355), (1.306, -0.005416, -0.2181), (1.051, -0.09476, -0.465), (0.9609, 0.1421, -0.7292), (1.126, 0.4683, -0.7465), (0.5093, 0.3961, -0.5943), (0.004178, 0.6742, -0.173), (0.6902, 0.2882, -0.3061), (0.1852, 0.5663, 0.1152), (0.6284, -0.03476, -0.167), (0.1233, 0.2433, 0.2542), (0.3855, -0.2498, -0.3162), (-0.1195, 0.02827, 0.1051), (0.2046, -0.1419, -0.6044), (-0.3005, 0.1362, -0.1832), (0.2664, 0.1811, -0.7435), (-0.2387, 0.4592, -0.3222), (0.6987, 0.2922, -0.7386), (0.8843, 0.1816, -0.4431), (0.8209, -0.1496, -0.3005), (0.5719, -0.37, -0.4535), (0.3863, -0.2594, -0.749), (0.4498, 0.07175, -0.8915), (0.8331, 0.1804, -0.8789), (1.019, 0.06979, -0.5834), (0.9552, -0.2614, -0.4408), (0.7063, -0.4818, -0.5938), (0.5207, -0.3712, -0.8893), (0.5841, -0.04005, -1.032), (0.9339, 0.1623, 0.01741), (0.4289, 0.4404, 0.4387), (1.115, 0.0544, 0.3056), (0.6098, 0.3325, 0.7269), (1.053, -0.2686, 0.4447), (0.548, 0.009506, 0.8659), (0.8102, -0.4836, 0.2955), (0.3052, -0.2056, 0.7168), (0.6293, -0.3757, 0.007266), (0.1242, -0.09763, 0.4285), (0.6911, -0.05273, -0.1318), (0.186, 0.2254, 0.2895), (1.123, 0.05842, -0.1269), (1.309, -0.05223, 0.1686), (1.246, -0.3834, 0.3112), (0.9966, -0.6039, 0.1582), (0.811, -0.4932, -0.1373), (0.8744, -0.1621, -0.2798), (1.298, -0.0632, -0.3328), (1.484, -0.1738, -0.03732), (1.42, -0.505, 0.1052), (1.171, -0.7255, -0.04772), (0.9858, -0.6148, -0.3432), (1.049, -0.2837, -0.4858), (1.446, 0.5314, -0.5513), (1.537, 0.2918, -0.2841), (1.37, -0.03815, -0.2666), (1.112, -0.1285, -0.5163), (1.021, 0.1111, -0.7835), (1.188, 0.4411, -0.801), (0.8919, 0.1498, -0.9349), (1.08, 0.03793, -0.636), (1.015, -0.297, -0.4918), (0.7636, -0.5201, -0.6465), (0.5759, -0.4081, -0.9455), (0.64, -0.07318, -1.09), (1.362, -0.09659, -0.3826), (1.55, -0.2085, -0.08366), (1.486, -0.5435, 0.06054), (1.234, -0.7665, -0.09418), (1.046, -0.6546, -0.3931), (1.11, -0.3196, -0.5373), (1.758, 0.3597, -0.8115), (1.849, 0.1201, -0.5442), (1.682, -0.2099, -0.5267), (1.424, -0.3002, -0.7764), (1.333, -0.06063, -1.044), (1.5, 0.2693, -1.061), (1.204, -0.02188, -1.195), (1.391, -0.1338, -0.8962), (1.327, -0.4687, -0.752), (1.075, -0.6918, -0.9067), (0.8878, -0.5799, -1.206), (0.9519, -0.2449, -1.35), (1.674, -0.2683, -0.6427), (1.862, -0.3802, -0.3438), (1.798, -0.7152, -0.1996), (1.546, -0.9382, -0.3543), (1.358, -0.8263, -0.6532), (1.422, -0.4913, -0.7974), (2.249, 0.0894, -1.221), (2.34, -0.1502, -0.9537), (2.173, -0.4802, -0.9362), (1.915, -0.5706, -1.186), (1.824, -0.3309, -1.453), (1.991, -0.0009733, -1.471), (1.695, -0.2922, -1.605), (1.882, -0.4041, -1.306), (1.818, -0.7391, -1.161), (1.566, -0.9621, -1.316), (1.379, -0.8502, -1.615), (1.443, -0.5152, -1.759), (2.165, -0.5386, -1.052), (2.353, -0.6506, -0.7533), (2.289, -0.9855, -0.6091), (2.037, -1.209, -0.7638), (1.849, -1.097, -1.063), (1.913, -0.7617, -1.207)], [], [(0, 1, 3, 2), (2, 3, 5, 4), (4, 5, 7, 6), (6, 7, 9, 8), (3, 1, 11, 9, 7, 5), (10, 11, 1, 0), (8, 9, 11, 10), (10, 0, 12, 17), (17, 12, 18, 23), (8, 10, 17, 16), (6, 8, 16, 15), (4, 6, 15, 14), (2, 4, 14, 13), (0, 2, 13, 12), (20, 21, 75, 74), (16, 17, 23, 22), (15, 16, 22, 21), (14, 15, 21, 20), (13, 14, 20, 19), (12, 13, 19, 18), (24, 25, 27, 26), (26, 27, 29, 28), (28, 29, 31, 30), (30, 31, 33, 32), (27, 25, 35, 33, 31, 29), (34, 35, 25, 24), (32, 33, 35, 34), (34, 24, 36, 41), (41, 36, 42, 47), (32, 34, 41, 40), (30, 32, 40, 39), (28, 30, 39, 38), (26, 28, 38, 37), (24, 26, 37, 36), (22, 23, 77, 76), (40, 41, 47, 46), (39, 40, 46, 45), (38, 39, 45, 44), (37, 38, 44, 43), (36, 37, 43, 42), (48, 49, 51, 50), (50, 51, 53, 52), (52, 53, 55, 54), (54, 55, 57, 56), (51, 49, 59, 57, 55, 53), (58, 59, 49, 48), (56, 57, 59, 58), (58, 48, 60, 65), (65, 60, 66, 71), (56, 58, 65, 64), (54, 56, 64, 63), (52, 54, 63, 62), (50, 52, 62, 61), (48, 50, 61, 60), (67, 68, 86, 85), (64, 65, 71, 70), (63, 64, 70, 69), (62, 63, 69, 68), (61, 62, 68, 67), (60, 61, 67, 66), (74, 75, 93, 92), (87, 88, 106, 105), (76, 77, 95, 94), (46, 47, 83, 82), (70, 71, 89, 88), (18, 19, 73, 72), (44, 45, 81, 80), (42, 43, 79, 78), (68, 69, 87, 86), (66, 67, 85, 84), (23, 18, 72, 77), (21, 22, 76, 75), (47, 42, 78, 83), (71, 66, 84, 89), (19, 20, 74, 73), (45, 46, 82, 81), (43, 44, 80, 79), (69, 70, 88, 87), (100, 101, 119, 118), (102, 103, 121, 120), (91, 92, 110, 109), (85, 86, 104, 103), (72, 73, 91, 90), (83, 78, 96, 101), (81, 82, 100, 99), (79, 80, 98, 97), (88, 89, 107, 106), (77, 72, 90, 95), (75, 76, 94, 93), (86, 87, 105, 104), (73, 74, 92, 91), (84, 85, 103, 102), (82, 83, 101, 100), (80, 81, 99, 98), (89, 84, 102, 107), (78, 79, 97, 96), (108, 109, 110, 111, 112, 113), (114, 115, 116, 117, 118, 119), (120, 121, 122, 123, 124, 125), (98, 99, 117, 116), (107, 102, 120, 125), (96, 97, 115, 114), (94, 95, 113, 112), (105, 106, 124, 123), (92, 93, 111, 110), (103, 104, 122, 121), (90, 91, 109, 108), (101, 96, 114, 119), (99, 100, 118, 117), (97, 98, 116, 115), (106, 107, 125, 124), (95, 90, 108, 113), (93, 94, 112, 111), (104, 105, 123, 122)])
me_cylinder_008.polygons.foreach_set('material_index', [1, 0, 0, 0, 0, 0, 1, 0, 0, 1, 0, 0, 0, 1, 0, 1, 1, 1, 0, 1, 0, 1, 0, 1, 0, 1, 0, 1, 1, 0, 1, 0, 1, 0, 1, 0, 1, 0, 1, 0, 0, 1, 0, 1, 0, 1, 0, 1, 1, 0, 1, 0, 1, 0, 1, 0, 1, 0, 1, 0, 0, 1, 1, 0, 0, 1, 0, 0, 0, 0, 0, 0, 1, 1, 0, 1, 1, 1, 0, 0, 0, 1, 1, 1, 1, 1, 0, 0, 0, 0, 0, 0, 0, 0, 1, 0, 0, 0, 0, 0, 1, 0, 1, 1, 0, 1, 1, 1, 1, 1, 0, 0, 0, 0])
me_cylinder_008.materials.append(mat_brown1)
me_cylinder_008.materials.append(mat_brown2)
me_cylinder_008.use_remesh_preserve_volume = False
me_cylinder_008.use_remesh_preserve_attributes = False
me_cylinder_008.use_mirror_vertex_groups = False
me_cylinder_008.update()
me_plane_005 = bpy.data.meshes.new('Plane.005')
me_plane_005.from_pydata([(-1.815, 0.9785, 0.06237), (0.1784, 1.0, 0.06237), (-1.083, -0.9909, 0.06262), (0.97, -0.9866, 0.06262), (-1.803, 0.9864, 0.01997), (0.205, 1.008, 0.01997), (-1.083, -0.9909, 0.01997), (0.97, -0.9866, 0.01997), (-1.452, 0.2125, 0.06237), (0.5415, 0.2343, 0.06237), (-1.437, 0.2148, 0.01997), (0.5708, 0.2368, 0.01997), (1.013, -0.6152, 0.0597), (1.013, -0.6152, 0.02289), (-1.171, -0.6034, 0.0597), (-1.171, -0.6034, 0.02289), (-1.174, -0.1219, 0.06237), (-1.157, -0.122, 0.01997), (0.82, -0.1001, 0.06237), (0.8513, -0.1, 0.01997), (-3.5, -0.9912, -6.671e-05), (-1.487, -1.0, -6.671e-05), (-3.807, 1.013, -6.671e-05), (-2.195, 0.9879, -6.671e-05), (-3.5, -0.9912, 0.04258), (-1.487, -1.0, 0.04258), (-3.805, 1.005, 0.04234), (-2.204, 0.98, 0.04234), (-3.4, -0.2181, -6.671e-05), (-1.386, -0.2271, -6.671e-05), (-3.4, -0.2173, 0.04234), (-1.401, -0.2263, 0.04234), (-1.999, 0.7399, 0.02121), (-2.009, 0.7338, 0.05766), (-3.509, 0.7373, 0.002854), (-3.509, 0.7312, 0.03944), (-3.351, 0.09967, -6.671e-05), (-3.352, 0.09815, 0.04234), (-1.486, 0.08904, -6.671e-05), (-1.501, 0.08759, 0.04234), (-5.824, -0.9808, -6.671e-05), (-3.811, -0.9898, -6.671e-05), (-5.787, 1.045, -6.671e-05), (-4.174, 1.02, -6.671e-05), (-5.824, -0.9808, 0.04258), (-3.811, -0.9898, 0.04258), (-5.77, 1.037, 0.04234), (-4.17, 1.012, 0.04234), (-5.724, -0.2077, -6.671e-05), (-3.711, -0.2167, -6.671e-05), (-5.708, -0.207, 0.04234), (-3.709, -0.2159, 0.04234), (-3.968, 0.7911, 0.002854), (-3.964, 0.7846, 0.03944), (-5.705, 0.7989, 0.002854), (-5.689, 0.7924, 0.03944), (-5.608, 0.3766, -6.671e-05), (-5.592, 0.3731, 0.04234), (-3.594, 0.3676, -6.671e-05), (-3.593, 0.3641, 0.04234), (-8.058, -0.975, -6.671e-05), (-6.044, -0.9841, -6.671e-05), (-7.577, 1.038, -6.671e-05), (-5.965, 1.014, -6.671e-05), (-8.058, -0.975, 0.04258), (-6.044, -0.9841, 0.04258), (-7.548, 1.03, 0.04234), (-5.947, 1.006, 0.04234), (-7.957, -0.2019, -6.671e-05), (-5.944, -0.2109, -6.671e-05), (-7.925, -0.2013, 0.04234), (-5.926, -0.2102, 0.04234), (-5.794, 0.643, 0.002854), (-5.778, 0.6376, 0.03944), (-7.532, 0.6508, 0.002854), (-7.503, 0.6453, 0.03944), (-7.793, 0.1363, -6.671e-05), (-7.762, 0.1346, 0.04234), (-5.779, 0.1273, -6.671e-05), (-5.763, 0.1256, 0.04234), (-3.957, 0.9593, 0.05244), (-5.938, 0.997, 0.05244), (-5.501, -0.9948, 0.05244), (-7.534, -0.9743, 0.05244), (-3.957, 0.9593, 0.09479), (-5.938, 0.997, 0.09479), (-5.501, -0.9948, 0.09479), (-7.534, -0.9743, 0.09479), (-4.644, 0.1975, 0.05244), (-6.625, 0.2351, 0.05244), (-4.644, 0.1975, 0.09479), (-6.625, 0.2351, 0.09479), (-7.421, -0.6059, 0.05534), (-7.421, -0.6059, 0.09189), (-5.252, -0.6114, 0.05534), (-5.252, -0.6114, 0.09189), (-5.063, -0.1342, 0.05244), (-5.063, -0.1342, 0.09479), (-7.044, -0.09651, 0.05244), (-7.044, -0.09651, 0.09479), (-3.106, -1.014, 0.09479), (-5.106, -1.007, 0.09479), (-1.96, 0.9695, 0.09479), (-3.568, 0.9577, 0.09479), (-3.106, -1.014, 0.05244), (-5.106, -1.007, 0.05244), (-1.96, 0.9695, 0.05244), (-3.568, 0.9577, 0.05244), (-2.881, -0.2471, 0.09479), (-4.88, -0.2401, 0.09479), (-2.881, -0.2471, 0.05244), (-4.88, -0.2401, 0.05244), (-3.867, 0.7135, 0.07367), (-3.867, 0.7135, 0.03712), (-2.371, 0.699, 0.09189), (-2.371, 0.699, 0.05534), (-2.796, 0.06823, 0.09479), (-2.796, 0.06823, 0.05244), (-4.648, 0.07241, 0.09479), (-4.648, 0.07241, 0.05244), (-0.798, -1.022, 0.09479), (-2.797, -1.015, 0.09479), (0.01578, 0.9858, 0.09479), (-1.593, 0.974, 0.09479), (-0.798, -1.022, 0.05244), (-2.797, -1.015, 0.05244), (0.01578, 0.9858, 0.05244), (-1.593, 0.974, 0.05244), (-0.5728, -0.2551, 0.09479), (-2.572, -0.2482, 0.09479), (-0.5728, -0.2551, 0.05244), (-2.572, -0.2482, 0.05244), (-1.894, 0.7487, 0.09189), (-1.894, 0.7487, 0.05534), (-0.1683, 0.7427, 0.09189), (-0.1683, 0.7427, 0.05534), (-0.4428, 0.3249, 0.09479), (-0.4428, 0.3249, 0.05244), (-2.442, 0.3319, 0.09479), (-2.442, 0.3319, 0.05244), (-4.96, -0.9979, 0.1501), (-6.896, -0.9288, 0.1501), (-0.6129, 0.9106, 0.1353), (-2.199, 0.9492, 0.1353), (-4.96, -0.9979, 0.1078), (-6.896, -0.9288, 0.1078), (-0.6129, 0.9106, 0.09299), (-2.199, 0.9492, 0.09299), (-3.469, -0.2579, 0.1501), (-5.404, -0.1888, 0.1501), (-3.469, -0.2579, 0.1078), (-5.404, -0.1888, 0.1078), (-2.836, 0.7082, 0.129), (-2.836, 0.7082, 0.09247), (-1.403, 0.6474, 0.1472), (-1.403, 0.6474, 0.1107), (-2.863, 0.04646, 0.1501), (-2.863, 0.04646, 0.1078), (-4.66, 0.1083, 0.1501), (-4.66, 0.1083, 0.1078)], [], [(14, 2, 3, 12), (15, 13, 7, 6), (3, 2, 6, 7), (12, 3, 7, 13), (0, 1, 5, 4), (8, 0, 4, 10), (16, 8, 10, 17), (1, 9, 11, 5), (4, 5, 11, 10), (0, 8, 9, 1), (2, 14, 15, 6), (18, 12, 13, 19), (17, 19, 13, 15), (16, 14, 12, 18), (8, 16, 18, 9), (10, 11, 19, 17), (9, 18, 19, 11), (14, 16, 17, 15), (34, 22, 23, 32), (35, 33, 27, 26), (23, 22, 26, 27), (32, 23, 27, 33), (20, 21, 25, 24), (28, 20, 24, 30), (36, 28, 30, 37), (21, 29, 31, 25), (24, 25, 31, 30), (20, 28, 29, 21), (22, 34, 35, 26), (38, 32, 33, 39), (37, 39, 33, 35), (36, 34, 32, 38), (28, 36, 38, 29), (30, 31, 39, 37), (29, 38, 39, 31), (34, 36, 37, 35), (54, 42, 43, 52), (55, 53, 47, 46), (43, 42, 46, 47), (52, 43, 47, 53), (40, 41, 45, 44), (48, 40, 44, 50), (56, 48, 50, 57), (41, 49, 51, 45), (44, 45, 51, 50), (40, 48, 49, 41), (42, 54, 55, 46), (58, 52, 53, 59), (57, 59, 53, 55), (56, 54, 52, 58), (48, 56, 58, 49), (50, 51, 59, 57), (49, 58, 59, 51), (54, 56, 57, 55), (74, 62, 63, 72), (75, 73, 67, 66), (63, 62, 66, 67), (72, 63, 67, 73), (60, 61, 65, 64), (68, 60, 64, 70), (76, 68, 70, 77), (61, 69, 71, 65), (64, 65, 71, 70), (60, 68, 69, 61), (62, 74, 75, 66), (78, 72, 73, 79), (77, 79, 73, 75), (76, 74, 72, 78), (68, 76, 78, 69), (70, 71, 79, 77), (69, 78, 79, 71), (74, 76, 77, 75), (94, 82, 83, 92), (95, 93, 87, 86), (83, 82, 86, 87), (92, 83, 87, 93), (80, 81, 85, 84), (88, 80, 84, 90), (96, 88, 90, 97), (81, 89, 91, 85), (84, 85, 91, 90), (80, 88, 89, 81), (82, 94, 95, 86), (98, 92, 93, 99), (97, 99, 93, 95), (96, 94, 92, 98), (88, 96, 98, 89), (90, 91, 99, 97), (89, 98, 99, 91), (94, 96, 97, 95), (114, 102, 103, 112), (115, 113, 107, 106), (103, 102, 106, 107), (112, 103, 107, 113), (100, 101, 105, 104), (108, 100, 104, 110), (116, 108, 110, 117), (101, 109, 111, 105), (104, 105, 111, 110), (100, 108, 109, 101), (102, 114, 115, 106), (118, 112, 113, 119), (117, 119, 113, 115), (116, 114, 112, 118), (108, 116, 118, 109), (110, 111, 119, 117), (109, 118, 119, 111), (114, 116, 117, 115), (134, 122, 123, 132), (135, 133, 127, 126), (123, 122, 126, 127), (132, 123, 127, 133), (120, 121, 125, 124), (128, 120, 124, 130), (136, 128, 130, 137), (121, 129, 131, 125), (124, 125, 131, 130), (120, 128, 129, 121), (122, 134, 135, 126), (138, 132, 133, 139), (137, 139, 133, 135), (136, 134, 132, 138), (128, 136, 138, 129), (130, 131, 139, 137), (129, 138, 139, 131), (134, 136, 137, 135), (154, 142, 143, 152), (155, 153, 147, 146), (143, 142, 146, 147), (152, 143, 147, 153), (140, 141, 145, 144), (148, 140, 144, 150), (156, 148, 150, 157), (141, 149, 151, 145), (144, 145, 151, 150), (140, 148, 149, 141), (142, 154, 155, 146), (158, 152, 153, 159), (157, 159, 153, 155), (156, 154, 152, 158), (148, 156, 158, 149), (150, 151, 159, 157), (149, 158, 159, 151), (154, 156, 157, 155)])
me_plane_005.materials.append(mat_lightyellow)
me_plane_005.use_remesh_preserve_volume = False
me_plane_005.use_remesh_preserve_attributes = False
me_plane_005.use_mirror_vertex_groups = False
me_plane_005.update()
me_plane_004 = bpy.data.meshes.new('Plane.004')
me_plane_004.from_pydata([(-0.5415, -0.613, -0.002226), (0.7443, -0.5335, -0.001321), (-0.7232, 0.7937, -0.00714), (0.6725, 0.7558, -0.005276), (-0.79, 0.07963, -0.01026), (0.01131, -0.7328, 0.006065), (0.819, 0.07015, -0.01478), (0.01616, 0.8748, -0.003614), (0.02796, 0.06979, 0.01044), (-0.765, -0.3191, -0.005145), (0.3598, -0.6857, -0.005976), (0.7635, 0.4185, -0.005759), (-0.3789, 0.8798, -0.004122), (-0.78, 0.4747, -0.00363), (-0.3619, -0.7179, -0.007538), (0.8246, -0.3313, -0.01492), (0.3568, 0.8101, -0.0111), (0.03068, 0.5073, 0.002451), (0.01303, -0.3582, 0.003767), (-0.42, 0.06491, 0.001863), (0.4679, 0.0781, 0.002451), (0.3768, -0.2964, -0.01367), (-0.4145, -0.3637, 0.005876), (-0.4089, 0.5098, -0.006351), (0.4323, 0.4624, 0.002992), (-0.6324, -0.4578, -0.001541), (0.5537, -0.6268, -0.002728), (0.7215, 0.5894, 0.005024), (-0.5818, 0.8787, 0.001013), (-0.7758, 0.2717, -0.005799), (-0.1771, -0.7335, -0.003513), (0.8249, -0.1357, -0.005409), (0.1959, 0.8513, -0.01564), (0.02824, 0.7336, 0.006303), (0.02424, -0.149, -0.005164), (-0.6301, 0.07805, 0.003349), (0.2454, 0.07097, -0.002091), (-0.79, -0.1298, -0.007504), (0.1781, -0.6979, -0.008361), (0.7986, 0.2478, -0.003793), (-0.1681, 0.8888, 0.00527), (-0.7817, 0.6778, -0.003797), (-0.4294, -0.6666, -0.01662), (0.794, -0.4309, -0.001519), (0.5349, 0.7858, 0.003736), (0.03087, 0.2905, 0.007878), (0.002682, -0.5677, -0.0005917), (-0.2002, 0.0689, 0.00989), (0.6786, 0.06938, 0.004444), (0.4592, -0.134, 0.005607), (0.352, -0.4921, 0.004018), (0.1945, -0.3206, 0.01282), (0.6375, -0.3286, -0.0109), (-0.4026, -0.1476, -0.00193), (-0.4102, -0.5682, -0.00125), (-0.6271, -0.3733, 0.0116), (-0.1933, -0.3678, -0.0001227), (-0.4211, 0.7331, 0.00137), (-0.4135, 0.2921, -0.0002369), (-0.6347, 0.5058, -0.009599), (-0.1941, 0.5022, -0.00621), (0.4044, 0.677, 0.01396), (0.4561, 0.2779, -0.00253), (0.2327, 0.4971, -0.01279), (0.6285, 0.4503, 0.003913), (0.6451, 0.2724, -0.001884), (0.2422, 0.2924, -0.001517), (0.2171, 0.7113, -0.00313), (-0.1912, 0.2977, 0.005578), (-0.6242, 0.3016, -0.0006695), (-0.6253, 0.7368, -0.006525), (-0.1936, -0.594, -0.01382), (-0.5341, -0.5357, 0.0008637), (-0.6305, -0.1526, 0.00189), (0.5944, -0.5147, 0.005465), (0.1662, -0.5052, -0.0003258), (0.2306, -0.1416, -0.0002078), (0.6715, -0.1351, 0.01424), (-0.201, -0.1524, 0.002282), (-0.1923, 0.737, 0.003645), (0.5887, 0.6367, -0.00593), (-0.4982, -0.5592, -0.08742), (0.6877, -0.4858, -0.08659), (-0.6658, 0.7383, -0.09196), (0.6215, 0.7034, -0.09024), (-0.7275, 0.07968, -0.09483), (0.01163, -0.6697, -0.07978), (0.7566, 0.07094, -0.099), (0.0161, 0.8131, -0.0887), (-0.7044, -0.2881, -0.09012), (0.3331, -0.6262, -0.09088), (0.7054, 0.3923, -0.09068), (-0.3483, 0.8177, -0.08917), (-0.7183, 0.444, -0.08872), (-0.3326, -0.6559, -0.09232), (0.7618, -0.2993, -0.09913), (0.3303, 0.7534, -0.09561), (-0.5821, -0.416, -0.08679), (0.5119, -0.5719, -0.08789), (0.6666, 0.5498, -0.08074), (-0.5354, 0.8167, -0.08444), (-0.7143, 0.2568, -0.09072), (-0.1622, -0.6703, -0.08861), (0.7621, -0.1189, -0.09036), (0.1818, 0.7915, -0.0998), (-0.7274, -0.1135, -0.09229), (0.1654, -0.6375, -0.09308), (0.7378, 0.2348, -0.08887), (-0.1539, 0.8261, -0.08051), (-0.7198, 0.6314, -0.08887), (-0.3948, -0.6086, -0.1007), (0.7336, -0.3912, -0.08677), (0.4946, 0.7311, -0.08192), (-0.3985, -0.4345, -0.2635), (0.555, -0.3755, -0.2628), (-0.5332, 0.6087, -0.2671), (0.5018, 0.5806, -0.2657), (-0.5828, 0.07917, -0.2694), (0.01144, -0.5233, -0.2573), (0.6104, 0.07214, -0.2728), (0.01503, 0.6689, -0.2645), (0.02304, 0.07244, -0.2575), (-0.5643, -0.2166, -0.2656), (0.2699, -0.4884, -0.2663), (0.5692, 0.3305, -0.2661), (-0.2779, 0.6725, -0.2649), (-0.5754, 0.3721, -0.2645), (-0.2653, -0.5123, -0.2674), (0.6146, -0.2256, -0.2729), (0.2676, 0.6208, -0.2701), (0.02489, 0.3709, -0.263), (0.01286, -0.2196, -0.2621), (-0.2826, 0.06911, -0.2634), (0.3232, 0.0781, -0.263), (0.261, -0.1774, -0.274), (-0.2788, -0.2233, -0.2606), (-0.275, 0.3726, -0.269), (0.2989, 0.3403, -0.2626), (-0.4659, -0.3194, -0.263), (0.4137, -0.4447, -0.2638), (0.5381, 0.4572, -0.2581), (-0.4284, 0.6718, -0.2611), (-0.5723, 0.2216, -0.2661), (-0.1283, -0.5238, -0.2644), (0.6148, -0.08051, -0.2658), (0.1483, 0.6515, -0.2734), (0.02323, 0.5253, -0.2603), (0.0205, -0.07683, -0.2682), (-0.4259, 0.07807, -0.2624), (0.1714, 0.07324, -0.2661), (-0.5828, -0.07613, -0.2674), (0.1351, -0.4975, -0.268), (0.5953, 0.2039, -0.2646), (-0.1216, 0.6793, -0.2579), (-0.5766, 0.5228, -0.2646), (-0.3154, -0.4742, -0.2741), (0.5919, -0.2994, -0.2629), (0.3998, 0.6029, -0.2591), (0.02503, 0.223, -0.2593), (0.005794, -0.3624, -0.265), (-0.1326, 0.07183, -0.2579), (0.4669, 0.07216, -0.2616), (0.3173, -0.06663, -0.2608), (0.2441, -0.3109, -0.2619), (0.1367, -0.1939, -0.2559), (0.4389, -0.1993, -0.2721), (-0.2707, -0.0759, -0.266), (-0.2759, -0.3628, -0.2655), (-0.4238, -0.2299, -0.2567), (-0.1279, -0.2261, -0.2647), (-0.2833, 0.5249, -0.2637), (-0.2781, 0.2241, -0.2648), (-0.429, 0.3699, -0.2712), (-0.1285, 0.3674, -0.2689), (0.2799, 0.4867, -0.2551), (0.3151, 0.2144, -0.2664), (0.1627, 0.364, -0.2734), (0.4328, 0.332, -0.262), (0.444, 0.2106, -0.2659), (0.1692, 0.2243, -0.2657), (0.1521, 0.5101, -0.2668), (-0.1265, 0.2279, -0.2608), (-0.4219, 0.2306, -0.2651), (-0.4226, 0.5275, -0.2691), (-0.1281, -0.3804, -0.2741), (-0.3604, -0.3406, -0.264), (-0.4262, -0.0793, -0.2633), (0.4095, -0.3263, -0.2609), (0.1173, -0.3198, -0.2649), (0.1613, -0.07176, -0.2648), (0.4621, -0.06734, -0.2549), (-0.1332, -0.07912, -0.2631), (-0.1273, 0.5276, -0.2622), (0.4056, 0.4592, -0.2687)], [], [(80, 27, 3, 44), (79, 33, 7, 40), (78, 34, 8, 47), (77, 31, 6, 48), (76, 49, 20, 36), (75, 50, 21, 51), (74, 43, 15, 52), (73, 53, 19, 35), (72, 54, 22, 55), (71, 46, 18, 56), (70, 57, 12, 28), (69, 58, 23, 59), (68, 45, 17, 60), (67, 61, 16, 32), (66, 62, 24, 63), (65, 39, 11, 64), (62, 65, 64, 24), (20, 48, 65, 62), (48, 6, 39, 65), (45, 66, 63, 17), (8, 36, 66, 45), (36, 20, 62, 66), (33, 67, 32, 7), (17, 63, 67, 33), (63, 24, 61, 67), (58, 68, 60, 23), (19, 47, 68, 58), (47, 8, 45, 68), (29, 69, 59, 13), (4, 35, 69, 29), (35, 19, 58, 69), (41, 70, 28, 2), (13, 59, 70, 41), (59, 23, 57, 70), (54, 71, 56, 22), (14, 30, 71, 54), (30, 5, 46, 71), (25, 72, 55, 9), (0, 42, 72, 25), (42, 14, 54, 72), (37, 73, 35, 4), (9, 55, 73, 37), (55, 22, 53, 73), (50, 74, 52, 21), (10, 26, 74, 50), (26, 1, 43, 74), (46, 75, 51, 18), (5, 38, 75, 46), (38, 10, 50, 75), (34, 76, 36, 8), (18, 51, 76, 34), (51, 21, 49, 76), (49, 77, 48, 20), (21, 52, 77, 49), (52, 15, 31, 77), (53, 78, 47, 19), (22, 56, 78, 53), (56, 18, 34, 78), (57, 79, 40, 12), (23, 60, 79, 57), (60, 17, 33, 79), (61, 80, 44, 16), (24, 64, 80, 61), (64, 11, 27, 80), (92, 108, 153, 125), (85, 101, 142, 117), (112, 84, 116, 157), (94, 110, 155, 127), (87, 103, 144, 119), (96, 112, 157, 129), (98, 90, 123, 139), (105, 85, 117, 150), (100, 92, 125, 141), (107, 87, 119, 152), (89, 105, 150, 122), (82, 98, 139, 114), (102, 94, 127, 143), (109, 83, 115, 154), (91, 107, 152, 124), (83, 100, 141, 115), (104, 96, 129, 145), (111, 82, 114, 156), (93, 109, 154, 126), (86, 102, 143, 118), (95, 111, 156, 128), (88, 104, 145, 120), (97, 89, 122, 138), (99, 91, 124, 140), (106, 86, 118, 151), (81, 97, 138, 113), (101, 93, 126, 142), (108, 88, 120, 153), (90, 106, 151, 123), (84, 99, 140, 116), (103, 95, 128, 144), (110, 81, 113, 155), (1, 82, 111, 43), (16, 96, 104, 32), (28, 100, 83, 2), (39, 107, 91, 11), (2, 83, 109, 41), (14, 94, 102, 30), (26, 98, 82, 1), (37, 105, 89, 9), (6, 87, 107, 39), (12, 92, 100, 28), (4, 85, 105, 37), (10, 90, 98, 26), (44, 112, 96, 16), (31, 103, 87, 6), (42, 110, 94, 14), (3, 84, 112, 44), (29, 101, 85, 4), (40, 108, 92, 12), (0, 81, 110, 42), (15, 95, 103, 31), (27, 99, 84, 3), (38, 106, 90, 10), (7, 88, 108, 40), (13, 93, 101, 29), (25, 97, 81, 0), (5, 86, 106, 38), (11, 91, 99, 27), (9, 89, 97, 25), (32, 104, 88, 7), (43, 111, 95, 15), (30, 102, 86, 5), (41, 109, 93, 13), (193, 157, 116, 140), (192, 153, 120, 146), (191, 160, 121, 147), (190, 161, 119, 144), (189, 149, 133, 162), (188, 164, 134, 163), (187, 165, 128, 156), (186, 148, 132, 166), (185, 168, 135, 167), (184, 169, 131, 159), (183, 141, 125, 170), (182, 172, 136, 171), (181, 173, 130, 158), (180, 145, 129, 174), (179, 176, 137, 175), (178, 177, 124, 152), (175, 137, 177, 178), (133, 175, 178, 161), (161, 178, 152, 119), (158, 130, 176, 179), (121, 158, 179, 149), (149, 179, 175, 133), (146, 120, 145, 180), (130, 146, 180, 176), (176, 180, 174, 137), (171, 136, 173, 181), (132, 171, 181, 160), (160, 181, 158, 121), (142, 126, 172, 182), (117, 142, 182, 148), (148, 182, 171, 132), (154, 115, 141, 183), (126, 154, 183, 172), (172, 183, 170, 136), (167, 135, 169, 184), (127, 167, 184, 143), (143, 184, 159, 118), (138, 122, 168, 185), (113, 138, 185, 155), (155, 185, 167, 127), (150, 117, 148, 186), (122, 150, 186, 168), (168, 186, 166, 135), (163, 134, 165, 187), (123, 163, 187, 139), (139, 187, 156, 114), (159, 131, 164, 188), (118, 159, 188, 151), (151, 188, 163, 123), (147, 121, 149, 189), (131, 147, 189, 164), (164, 189, 162, 134), (162, 133, 161, 190), (134, 162, 190, 165), (165, 190, 144, 128), (166, 132, 160, 191), (135, 166, 191, 169), (169, 191, 147, 131), (170, 125, 153, 192), (136, 170, 192, 173), (173, 192, 146, 130), (174, 129, 157, 193), (137, 174, 193, 177), (177, 193, 140, 124)])
me_plane_004.materials.append(mat_material_018)
me_plane_004.use_remesh_preserve_volume = False
me_plane_004.use_remesh_preserve_attributes = False
me_plane_004.use_mirror_vertex_groups = False
me_plane_004.update()

# ---- objects
ob_icosphere_001 = bpy.data.objects.new('Icosphere.001', me_icosphere_002)
ob_icosphere = bpy.data.objects.new('Icosphere', me_icosphere_001)
ob_sun = bpy.data.objects.new('Sun', light_sun_001)
ob_cube = bpy.data.objects.new('Cube', me_cube_010)
ob_cylinder = bpy.data.objects.new('Cylinder', me_cylinder_004)
ob_cube_002 = bpy.data.objects.new('Cube.002', me_cube_014)
ob_cylinder_002 = bpy.data.objects.new('Cylinder.002', me_cylinder_008)
ob_plane_003 = bpy.data.objects.new('Plane.003', me_plane_005)
ob_plane = bpy.data.objects.new('Plane', me_plane_004)

# ---- transforms, parenting, visibility, modifiers, constraints
ob_icosphere_001.location = (-1.19, -0.191, 2.587)
ob_icosphere_001.rotation_euler = (0.3941, -0.0, -1.627)
ob_icosphere_001.scale = (0.2461, 0.2461, 0.2461)
ob_icosphere_001.lineart.crease_threshold = 0.0
ob_icosphere.location = (-0.7924, -0.2133, 1.962)
ob_icosphere.rotation_euler = (0.0, -0.0, -1.627)
ob_icosphere.scale = (0.1909, 0.1909, 0.1909)
ob_icosphere.lineart.crease_threshold = 0.0
ob_sun.location = (-6.605, 9.718, 9.088)
ob_sun.rotation_euler = (-0.8008, 0.5251, 1.039)
ob_sun.lineart.crease_threshold = 0.0
ob_cube.location = (-0.7924, -0.2133, 1.373)
ob_cube.rotation_euler = (0.0, -0.0, -1.627)
ob_cube.scale = (0.1204, 0.1204, 0.1096)
ob_cube.lineart.crease_threshold = 0.0
ob_cylinder.location = (-0.0697, 0.3066, 1.192e-07)
ob_cylinder.rotation_euler = (0.0, -0.0, -1.627)
ob_cylinder.scale = (0.06136, 0.07906, 0.4044)
ob_cylinder.lineart.crease_threshold = 0.0
_vg = ob_cylinder.vertex_groups.new(name='Group')
ob_cube_002.location = (1.495, 1.723, 0.6779)
ob_cube_002.rotation_euler = (0.05718, 0.2991, 0.4298)
ob_cube_002.scale = (0.04322, 0.02737, 0.04367)
ob_cube_002.lineart.crease_threshold = 0.0
ob_cylinder_002.location = (-1.248, 1.461, 0.09953)
ob_cylinder_002.rotation_euler = (1.605, -0.5131, 0.3135)
ob_cylinder_002.scale = (0.1583, 0.1583, 0.1583)
ob_cylinder_002.lineart.crease_threshold = 0.0
ob_plane_003.location = (2.12, 0.007389, 0.1079)
ob_plane_003.rotation_euler = (0.0, -0.0, 0.03268)
ob_plane_003.scale = (0.1371, 1.0, 1.0)
ob_plane_003.lineart.crease_threshold = 0.0
ob_plane.location = (0.1794, 0.7141, -0.9299)
ob_plane.rotation_euler = (3.142, -0.0, 0.0)
ob_plane.scale = (3.93, 3.93, 3.93)
ob_plane.lineart.crease_threshold = 0.0

# ---- collection membership
col_collection_3.objects.link(ob_icosphere_001)
col_collection_3.objects.link(ob_icosphere)
col_collection_3.objects.link(ob_sun)
col_collection_3.objects.link(ob_cube)
col_collection_3.objects.link(ob_cylinder)
col_collection_3.objects.link(ob_cube_002)
col_collection_3.objects.link(ob_cylinder_002)
col_collection_3.objects.link(ob_plane_003)
col_collection_3.objects.link(ob_plane)

# ---- scene / render settings (as saved in the file)
scene.frame_start = 1; scene.frame_end = 250; scene.frame_set(1)
scene.render.engine = 'CYCLES'
scene.render.resolution_percentage = 50
scene.render.dither_intensity = 0.0
scene.cycles.use_denoising = False
scene.cycles.samples = 10
scene.cycles.sampling_pattern = 'TABULATED_SOBOL'
scene.cycles.light_sampling_threshold = 0.0
scene.cycles.use_adaptive_sampling = False
scene.cycles.use_light_tree = False
scene.cycles.blur_glossy = 0.0
scene.cycles.pixel_filter_type = 'GAUSSIAN'
scene.cycles.sample_clamp_indirect = 0.0
scene.view_settings.view_transform = 'Standard'
bpy.context.view_layer.update()

# ---- added for rendering (the .blend has no active camera): camera
cam_auto = bpy.data.cameras.new('AutoCamera')
cam_auto.lens = 50.0
cam_auto.sensor_width = 36.0
cam_auto.clip_end = 1000.0
ob_auto_camera = bpy.data.objects.new('AutoCamera', cam_auto)
scene.collection.objects.link(ob_auto_camera)
ob_auto_camera.location = (9.31186, -10.4678, 8.2054)
ob_auto_camera.rotation_euler = (1.09748, -7.21219e-08, 0.694738)
scene.camera = ob_auto_camera
bpy.context.view_layer.update()
